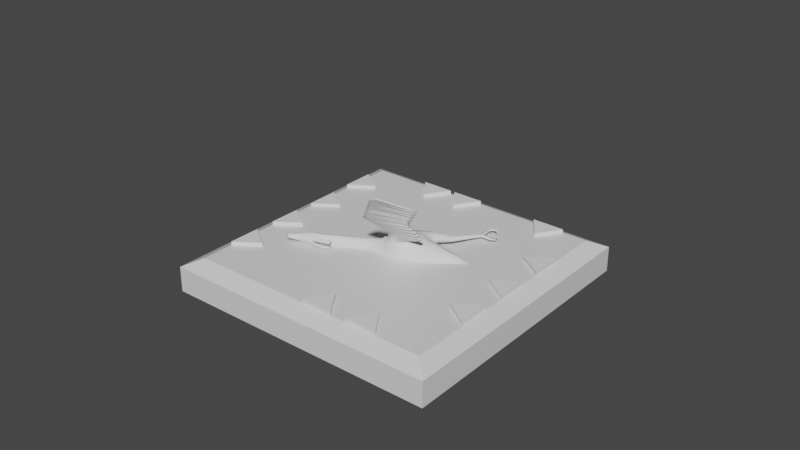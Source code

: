 # Source: bird_5Clue.blend  (saved by Blender 2.81.16; exported with 4.5.12 LTS)
import bpy
from mathutils import Matrix  # noqa: F401  (used for matrix-valued properties, if any)

bpy.ops.wm.read_factory_settings(use_empty=True)
scene = bpy.context.scene
scene.name = 'Scene'

# ---- collections
col_collection = bpy.data.collections.new('Collection'); scene.collection.children.link(col_collection)

# ---- materials (node trees are filled in below, after node groups)
mat_material = bpy.data.materials.new('Material')
mat_material.alpha_threshold = 0.0
mat_material.use_transparent_shadow = False
mat_material.line_color = (0.0, 0.0, 0.0, 1.0)

# ---- material node trees
mat_material.use_nodes = True; mat_material.node_tree.nodes.clear()
_N = mat_material.node_tree.nodes; _L = mat_material.node_tree.links
n0 = _N.new('ShaderNodeOutputMaterial'); n0.name = 'Material Output'; n0.location = (300, 300)
n1 = _N.new('ShaderNodeBsdfPrincipled'); n1.name = 'Principled BSDF'; n1.location = (10, 300)
n1.distribution = 'GGX'
n1.subsurface_method = 'BURLEY'
n1.inputs[2].default_value = 0.4
n1.inputs[3].default_value = 1.45
n1.inputs[27].default_value = (0.0, 0.0, 0.0, 1.0)
n1.inputs[28].default_value = 1.0
_L.new(n1.outputs[0], n0.inputs[0])
n0.is_active_output = True

# ---- world
world_world = bpy.data.worlds.new('World'); scene.world = world_world
world_world.use_nodes = True; world_world.node_tree.nodes.clear()
_N = world_world.node_tree.nodes; _L = world_world.node_tree.links
n0 = _N.new('ShaderNodeOutputWorld'); n0.name = 'World Output'; n0.location = (300, 300)
n1 = _N.new('ShaderNodeBackground'); n1.name = 'Background'; n1.location = (10, 300)
n1.inputs[0].default_value = (0.05088, 0.05088, 0.05088, 1.0)
_L.new(n1.outputs[0], n0.inputs[0])
n0.is_active_output = True
world_world.color = (0.05088, 0.05088, 0.05088)
world_world.use_sun_shadow = False
world_world.sun_shadow_jitter_overblur = 0.0

# ---- meshes
me_cube = bpy.data.meshes.new('Cube')
me_cube.from_pydata([(0.9996, 0.9861, 0.08778), (0.9996, 0.9861, -0.09296), (0.9996, -1.014, 0.08778), (0.9996, -1.014, -0.09296), (-1.0, 0.9861, 0.08778), (-1.0, 0.9861, -0.09296), (-1.0, -1.014, 0.08778), (-1.0, -1.014, -0.09296), (0.8861, -0.9004, 0.1455), (-0.8868, -0.9004, 0.1455), (0.8861, 0.8726, 0.1455), (-0.8868, 0.8726, 0.1455)], [], [(6, 2, 8, 9), (3, 2, 6, 7), (7, 6, 4, 5), (5, 1, 3, 7), (1, 0, 2, 3), (5, 4, 0, 1), (10, 11, 9, 8), (4, 6, 9, 11), (2, 0, 10, 8), (0, 4, 11, 10)])
_uv = me_cube.uv_layers.new(name='UVMap')
_uv.uv.foreach_set('vector', [0.625, 1.0, 0.625, 0.75, 0.625, 0.75, 0.625, 1.0, 0.375, 0.75, 0.625, 0.75, 0.625, 1.0, 0.375, 1.0, 0.375, 0.0, 0.625, 0.0, 0.625, 0.25, 0.375, 0.25, 0.125, 0.5, 0.375, 0.5, 0.375, 0.75, 0.125, 0.75, 0.375, 0.5, 0.625, 0.5, 0.625, 0.75, 0.375, 0.75, 0.375, 0.25, 0.625, 0.25, 0.625, 0.5, 0.375, 0.5, 0.625, 0.5, 0.875, 0.5, 0.875, 0.75, 0.625, 0.75, 0.625, 0.25, 0.625, 0.0, 0.625, 0.0, 0.625, 0.25, 0.625, 0.75, 0.625, 0.5, 0.625, 0.5, 0.625, 0.75, 0.625, 0.5, 0.625, 0.25, 0.625, 0.25, 0.625, 0.5])
me_cube.materials.append(mat_material)
me_cube.use_remesh_preserve_volume = False
me_cube.use_remesh_preserve_attributes = False
me_cube.use_mirror_vertex_groups = False
me_cube.update()
me_sphere_001 = bpy.data.meshes.new('Sphere.001')
me_sphere_001.from_pydata([(2.262, -0.7583, 1.275), (0.414, -0.7685, 0.1226), (0.2998, -0.8528, -0.08187), (0.08869, -0.908, -0.2316), (-0.25, -0.9255, -0.4659), (-0.6349, -0.7894, -0.6463), (-1.008, -0.8434, -0.5856), (-1.606, -0.7563, -0.5391), (0.3758, -0.9152, 0.2534), (0.2357, -1.124, 0.1195), (-0.02338, -1.262, -0.07876), (-0.2575, -1.24, -0.2473), (-0.4984, -1.257, -0.2857), (-0.7946, -1.114, -0.3769), (-1.663, -0.9029, -0.4327), (0.3233, -0.9167, 0.4421), (0.06148, -1.025, 0.4569), (-0.1436, -1.137, 0.4448), (-0.5929, -1.179, 0.2742), (-1.009, -1.153, 0.07581), (-1.264, -1.117, -0.08684), (-1.77, -0.9045, -0.3118), (0.2981, -0.7722, 0.532), (0.004501, -0.9537, 0.5711), (-0.2063, -1.044, 0.5615), (-0.7368, -1.078, 0.4116), (-1.154, -0.9117, 0.2299), (-1.444, -0.8502, 0.05866), (-1.813, -0.7599, -0.2141), (2.209, -0.8664, 1.368), (2.135, -0.847, 1.5), (2.103, -0.761, 1.559), (-0.1836, -1.436, 0.7053), (-0.4107, -1.435, 0.7063), (-0.7898, -2.955, 2.471), (-0.1822, -1.379, 0.7541), (-0.4098, -1.378, 0.754), (-0.7892, -2.955, 2.502), (-0.6097, -0.9992, -0.823), (-0.7433, -0.8699, -0.7253), (-0.9395, -0.9122, -0.6803), (-0.6166, -1.156, -0.825), (-0.7596, -1.202, -0.732), (-0.9319, -1.11, -0.664), (0.1385, -1.13, 0.3194), (0.3506, -0.9501, 0.343), (-1.716, -0.9037, -0.3723), (-1.029, -1.116, -0.2373), (-0.7747, -1.259, -0.09571), (-0.4549, -1.283, 0.04585), (-0.1828, -1.273, 0.1603), (2.172, -0.867, 1.434), (-1.158, -0.9873, -1.108), (-1.197, -0.941, -1.042), (-1.273, -0.9771, -0.9878), (-1.164, -1.1, -1.108), (-1.207, -1.127, -1.042), (-1.267, -1.068, -0.9823), (-1.57, -0.998, -1.971), (-1.618, -0.9733, -1.939), (-1.666, -0.9954, -1.922), (-1.568, -1.066, -1.972), (-1.614, -1.085, -1.941), (-1.663, -1.054, -1.917), (-1.942, -1.0, -2.388), (-1.934, -0.9978, -2.384), (-1.929, -1.0, -2.379), (-1.943, -1.083, -2.389), (-1.935, -1.087, -2.385), (-1.928, -1.081, -2.379), (-1.7, -1.055, -2.037), (-1.648, -1.086, -2.051), (-1.652, -0.9745, -2.049), (-1.702, -0.9966, -2.042), (-1.597, -1.067, -2.071), (-1.599, -0.9992, -2.071), (-1.693, -1.141, -2.33), (-1.666, -0.9074, -2.337), (-1.63, -1.149, -2.349), (-1.661, -1.16, -2.337), (-1.691, -0.9185, -2.334), (-1.64, -0.9198, -2.347), (-2.016, -1.05, -1.896), (-2.016, -1.009, -1.9), (-2.005, -1.01, -1.986), (-2.006, -1.051, -1.982), (-2.145, -1.048, -1.976), (-2.142, -1.015, -1.978), (-2.079, -1.015, -2.009), (-2.082, -1.049, -2.008), (-2.125, -1.039, -2.139), (-2.124, -1.027, -2.139), (-2.101, -1.027, -2.127), (-2.102, -1.039, -2.127), (-1.635, -0.8296, -0.4859), (-0.9011, -0.979, -0.4783), (-0.2538, -1.083, -0.3542), (0.03266, -1.085, -0.155), (0.2678, -0.9883, 0.01932), (0.3949, -0.8419, 0.1883), (2.235, -0.8124, 1.322), (-0.9357, -1.011, -0.6722), (-0.6131, -1.077, -0.824), (-1.27, -1.023, -0.9851), (-1.161, -1.044, -1.108), (-1.664, -1.025, -1.92), (-1.569, -1.032, -1.971), (-1.631, -1.112, -2.352), (-1.943, -1.074, -2.388), (-1.929, -1.073, -2.38), (-1.701, -1.026, -2.039), (-1.598, -1.033, -2.071), (-1.685, -1.093, -2.331), (-1.689, -0.9621, -2.331), (-2.016, -1.029, -1.898), (-2.006, -1.03, -1.984), (-2.144, -1.031, -1.977), (-2.08, -1.032, -2.009), (-2.125, -1.033, -2.139), (-2.102, -1.033, -2.127), (-1.637, -0.9657, -2.35), (-1.928, -1.01, -2.38), (-1.942, -1.009, -2.388), (-1.65, -1.03, -2.055), (-1.659, -1.087, -2.341), (-1.663, -0.9829, -2.337), (-1.935, -1.072, -2.385), (-1.933, -1.013, -2.385), (-1.883, -1.145, -2.422), (-1.905, -1.151, -2.469), (-1.892, -1.16, -2.446), (-1.906, -1.123, -2.467), (-1.884, -1.116, -2.425), (-1.892, -1.114, -2.447), (-1.746, -1.16, -2.462), (-1.765, -1.143, -2.439), (-1.73, -1.15, -2.489), (-1.732, -1.116, -2.489), (-1.761, -1.101, -2.443), (-1.746, -1.096, -2.465), (-1.743, -0.963, -2.49), (-1.757, -0.9127, -2.464), (-1.774, -0.9223, -2.447), (-1.743, -0.9235, -2.487), (-1.771, -0.9608, -2.447), (-1.754, -0.9778, -2.465), (-1.91, -0.9582, -2.46), (-1.898, -0.9218, -2.44), (-1.89, -0.9585, -2.421), (-1.895, -0.9687, -2.441), (-1.892, -0.9291, -2.419), (-1.91, -0.93, -2.46), (-1.072, -3.079, 2.561), (-0.144, -2.047, 1.635), (-1.072, -3.079, 2.531), (-0.1433, -2.022, 1.697), (0.06003, -2.022, 1.696), (0.05878, -2.047, 1.634), (1.945, -0.838, 1.232), (1.902, -0.8388, 1.318), (1.883, -0.7699, 1.357), (1.976, -0.7682, 1.172), (1.923, -0.8417, 1.275), (1.96, -0.8031, 1.202), (2.515, -0.7321, 1.49), (2.489, -0.8062, 1.549), (2.452, -0.7753, 1.622), (2.443, -0.7295, 1.654), (2.473, -0.8065, 1.577), (2.5, -0.7828, 1.516), (2.799, -0.707, 1.828), (2.793, -0.6908, 1.833), (2.807, -0.7232, 1.816), (2.857, -0.6891, 1.737), (2.847, -0.718, 1.753), (2.851, -0.7089, 1.745), (2.868, -0.6912, 1.772), (2.86, -0.7101, 1.768), (2.835, -0.7038, 1.827), (2.837, -0.691, 1.834), (2.828, -0.7238, 1.808), (2.64, -0.7471, 1.697), (2.628, -0.7309, 1.714), (2.62, -0.7049, 1.731), (2.652, -0.7643, 1.676), (2.689, -0.6998, 1.625), (2.679, -0.724, 1.639), (2.671, -0.7401, 1.656), (2.483, -0.7482, 1.546), (2.481, -0.7121, 1.545), (2.659, -0.7015, 1.689), (2.659, -0.726, 1.686), (2.672, -0.7187, 1.659), (2.673, -0.6973, 1.66), (2.871, -0.6866, 1.755), (2.865, -0.7059, 1.759), (2.502, -0.7553, 1.636), (2.491, -0.7212, 1.656), (2.514, -0.7756, 1.611), (2.527, -0.7894, 1.586), (2.531, -0.7148, 1.596), (2.532, -0.7413, 1.594), (0.8106, -0.8761, 0.6863), (0.7922, -0.7839, 0.7422), (0.8504, -0.8751, 0.5671), (0.8793, -0.7815, 0.4843), (0.8311, -0.8928, 0.6243), (0.8648, -0.8283, 0.5259), (1.455, -0.8595, 0.9396), (1.484, -0.7836, 0.8734), (1.434, -0.8674, 0.986), (1.47, -0.8215, 0.9066), (1.413, -0.8603, 1.035), (1.395, -0.7855, 1.078), (-0.6404, -1.154, 0.419), (-1.262, -1.401, 0.6388), (-1.209, -2.097, 1.307), (-1.207, -2.071, 1.368), (-1.263, -1.458, 0.591), (-0.6069, -1.204, 0.3568), (-0.1974, -1.924, 1.449), (-0.2507, -1.802, 1.263), (-0.304, -1.68, 1.078), (-0.3573, -1.558, 0.892), (0.01159, -1.894, 1.508), (-0.03685, -1.765, 1.319), (-0.08529, -1.636, 1.131), (-0.1337, -1.508, 0.9425), (-0.3565, -1.507, 0.9425), (-0.3032, -1.636, 1.131), (-0.2499, -1.764, 1.32), (-0.1966, -1.893, 1.508), (-0.1351, -1.558, 0.891), (-0.08663, -1.68, 1.077), (-0.03816, -1.803, 1.262), (0.01031, -1.925, 1.448), (-1.216, -1.956, 1.151), (-1.226, -1.849, 1.03), (-1.24, -1.703, 0.8668), (-1.25, -1.594, 0.7431), (-1.249, -1.543, 0.7933), (-1.239, -1.658, 0.9192), (-1.226, -1.809, 1.084), (-1.216, -1.923, 1.208), (-0.9559, -2.95, 2.419), (-0.8399, -2.821, 2.307), (-0.724, -2.692, 2.195), (-0.608, -2.563, 2.083), (-0.492, -2.434, 1.971), (-0.376, -2.305, 1.859), (-0.26, -2.176, 1.747), (-0.2593, -2.154, 1.805), (-0.3753, -2.286, 1.913), (-0.4914, -2.418, 2.021), (-0.6074, -2.551, 2.129), (-0.7234, -2.683, 2.237), (-0.8395, -2.815, 2.345), (-0.9555, -2.947, 2.453), (-0.6837, -2.841, 2.367), (-0.5776, -2.728, 2.262), (-0.4716, -2.614, 2.157), (-0.3655, -2.501, 2.053), (-0.2594, -2.387, 1.948), (-0.1534, -2.274, 1.843), (-0.04729, -2.16, 1.738), (-0.04613, -2.139, 1.797), (-0.1523, -2.255, 1.898), (-0.2584, -2.372, 1.999), (-0.3646, -2.489, 2.099), (-0.4707, -2.605, 2.2), (-0.5769, -2.722, 2.301), (-0.6831, -2.839, 2.402), (-1.766, -2.685, 1.83), (-1.661, -2.574, 1.732), (-1.579, -2.488, 1.655), (-1.475, -2.378, 1.558), (-1.395, -2.294, 1.483), (-1.292, -2.185, 1.386), (-1.291, -2.162, 1.443), (-1.393, -2.274, 1.535), (-1.473, -2.361, 1.607), (-1.578, -2.475, 1.7), (-1.659, -2.563, 1.773), (-1.764, -2.677, 1.867), (-1.26, -1.416, 0.6547), (-1.251, -1.52, 0.768), (-1.261, -1.473, 0.6071), (-1.252, -1.571, 0.7173), (-1.237, -1.678, 0.9409), (-1.227, -1.789, 1.062), (-1.228, -1.833, 1.013), (-1.238, -1.719, 0.884), (-1.208, -2.052, 1.348), (-1.215, -1.942, 1.228), (-1.209, -2.081, 1.29), (-1.215, -1.972, 1.169), (-1.306, -2.179, 1.457), (-1.378, -2.257, 1.521), (-1.382, -2.279, 1.47), (-1.306, -2.199, 1.399), (-1.486, -2.375, 1.618), (-1.565, -2.461, 1.689), (-1.567, -2.475, 1.644), (-1.488, -2.391, 1.569), (-1.67, -2.575, 1.782), (-1.747, -2.659, 1.852), (-1.747, -2.664, 1.812), (-1.672, -2.586, 1.743), (-1.844, -2.767, 1.904), (-1.842, -2.763, 1.937), (-1.927, -2.855, 2.013), (-1.857, -2.779, 1.95), (-1.928, -2.856, 1.982), (-1.859, -2.783, 1.917), (-0.384, -1.497, 0.7991), (-0.158, -1.443, 0.8483), (-0.3831, -1.443, 0.8483), (-0.1593, -1.497, 0.7981), (-1.36, -1.522, 0.6353), (-1.36, -1.468, 0.6845), (-0.3307, -1.619, 0.9849), (-0.1095, -1.572, 1.037), (-0.3298, -1.571, 1.037), (-0.1109, -1.619, 0.9838), (-1.349, -1.648, 0.7781), (-1.348, -1.6, 0.8293), (-0.2774, -1.741, 1.171), (-0.06107, -1.701, 1.225), (-0.2765, -1.7, 1.225), (-0.06239, -1.742, 1.17), (-1.337, -1.776, 0.9214), (-1.336, -1.734, 0.9747), (-0.224, -1.863, 1.356), (-0.01263, -1.829, 1.414), (-0.2232, -1.829, 1.414), (-0.01392, -1.864, 1.355), (-1.325, -1.902, 1.064), (-1.324, -1.866, 1.119), (-0.1699, -1.957, 1.602), (0.03455, -1.986, 1.541), (-0.1707, -1.985, 1.542), (0.03581, -1.958, 1.602), (-1.316, -2.026, 1.203), (-1.315, -1.997, 1.261), (-0.202, -2.111, 1.691), (0.005747, -2.104, 1.686), (-1.354, -2.141, 1.32), (-0.2013, -2.088, 1.751), (0.006949, -2.081, 1.747), (-1.353, -2.116, 1.379), (-0.318, -2.24, 1.803), (-0.3173, -2.22, 1.859), (-0.1003, -2.217, 1.791), (-0.09921, -2.197, 1.847), (-1.448, -2.239, 1.407), (-1.446, -2.218, 1.462), (-0.434, -2.369, 1.915), (-0.4334, -2.352, 1.967), (-0.2064, -2.33, 1.896), (-0.2054, -2.314, 1.948), (-1.539, -2.328, 1.492), (-1.537, -2.309, 1.542), (-0.55, -2.498, 2.027), (-0.5494, -2.484, 2.075), (-0.3125, -2.444, 2.0), (-0.3115, -2.43, 2.049), (-1.631, -2.423, 1.566), (-1.629, -2.408, 1.613), (-0.666, -2.627, 2.139), (-0.6654, -2.617, 2.183), (-0.4185, -2.557, 2.105), (-0.4177, -2.547, 2.15), (-1.722, -2.512, 1.646), (-1.721, -2.5, 1.689), (-0.7819, -2.756, 2.251), (-0.7815, -2.749, 2.291), (-0.5246, -2.671, 2.21), (-0.5238, -2.664, 2.25), (-1.816, -2.603, 1.724), (-1.815, -2.595, 1.763), (-0.8979, -2.886, 2.363), (-0.8975, -2.881, 2.399), (-0.6307, -2.784, 2.314), (-0.63, -2.78, 2.351), (-1.913, -2.699, 1.817), (-1.911, -2.693, 1.852), (-1.014, -3.013, 2.507), (-0.7361, -2.897, 2.452), (-1.014, -3.015, 2.475), (-0.7368, -2.898, 2.419), (-1.999, -2.785, 1.892), (-1.998, -2.783, 1.924), (2.188, -0.8641, 1.357), (2.239, -0.7591, 1.267), (2.152, -0.8649, 1.421), (2.213, -0.8116, 1.312), (2.116, -0.8463, 1.485), (2.085, -0.7618, 1.542), (1.456, -0.7071, 1.45), (1.473, -0.8117, 1.412), (1.464, -0.7011, 1.428), (1.481, -0.8061, 1.39), (1.803, -0.7007, 1.579), (1.797, -0.7051, 1.598), (1.814, -0.8098, 1.56), (1.818, -0.8058, 1.541), (1.609, -0.7009, 1.518), (1.619, -0.8109, 1.501), (1.602, -0.7062, 1.539), (1.625, -0.8059, 1.48), (2.262, -0.5549, 1.275), (0.414, -0.5447, 0.1226), (0.2998, -0.4604, -0.08187), (0.08869, -0.4053, -0.2316), (-0.25, -0.3877, -0.4659), (-0.6349, -0.5238, -0.6463), (-1.008, -0.4698, -0.5856), (-1.606, -0.557, -0.5391), (0.3758, -0.398, 0.2534), (0.2357, -0.1893, 0.1195), (-0.02338, -0.05111, -0.07876), (-0.2575, -0.0736, -0.2473), (-0.4984, -0.05619, -0.2857), (-0.7946, -0.1987, -0.3769), (-1.663, -0.4103, -0.4327), (-2.526, -0.6497, -0.6103), (0.3233, -0.3965, 0.4421), (0.06148, -0.2883, 0.4569), (-0.1436, -0.1759, 0.4448), (-0.5929, -0.1344, 0.2742), (-1.009, -0.1603, 0.07581), (-1.264, -0.1959, -0.08684), (-1.77, -0.4087, -0.3118), (0.2981, -0.541, 0.532), (0.004501, -0.3595, 0.5711), (-0.2063, -0.269, 0.5615), (-0.7368, -0.2352, 0.4116), (-1.154, -0.4015, 0.2299), (-1.444, -0.463, 0.05866), (-1.813, -0.5533, -0.2141), (2.209, -0.4468, 1.368), (2.135, -0.4662, 1.5), (2.103, -0.5522, 1.559), (-0.1836, 0.123, 0.7053), (-0.4107, 0.1222, 0.7063), (-0.1822, 0.06573, 0.7541), (-0.4098, 0.06511, 0.754), (-0.6097, -0.314, -0.823), (-0.7433, -0.4433, -0.7253), (-0.9395, -0.401, -0.6803), (-0.6166, -0.1577, -0.825), (-0.7596, -0.1116, -0.732), (-0.9319, -0.2029, -0.664), (0.1385, -0.1831, 0.3194), (0.3506, -0.3632, 0.343), (-1.716, -0.4095, -0.3723), (-1.029, -0.1973, -0.2373), (-0.7747, -0.05435, -0.09571), (-0.4549, -0.0299, 0.04585), (-0.1828, -0.04069, 0.1603), (2.172, -0.4462, 1.434), (2.274, -0.6566, 1.261), (-0.2377, -0.6566, -0.4883), (-0.6353, -0.6566, -0.6689), (0.1009, -0.6566, -0.2528), (0.3118, -0.6566, -0.1036), (0.4214, -0.6566, 0.1014), (-1.601, -0.6566, -0.5648), (-1.003, -0.6566, -0.6104), (0.2879, -0.6566, 0.5905), (-1.823, -0.6566, -0.1806), (-1.466, -0.6566, 0.1), (-1.197, -0.6566, 0.2816), (-0.8408, -0.6566, 0.4469), (-0.4334, -0.6566, 0.5654), (-0.07522, -0.6566, 0.6409), (2.086, -0.6566, 1.597), (-1.158, -0.3259, -1.108), (-1.197, -0.3722, -1.042), (-1.273, -0.3362, -0.9878), (-1.164, -0.213, -1.108), (-1.207, -0.1862, -1.042), (-1.267, -0.2448, -0.9823), (-1.57, -0.3152, -1.971), (-1.618, -0.34, -1.939), (-1.666, -0.3178, -1.922), (-1.568, -0.2472, -1.972), (-1.614, -0.228, -1.941), (-1.663, -0.2593, -1.917), (-1.942, -0.3127, -2.388), (-1.934, -0.3154, -2.384), (-1.929, -0.313, -2.379), (-1.943, -0.2298, -2.389), (-1.935, -0.2266, -2.385), (-1.928, -0.2317, -2.379), (-1.7, -0.258, -2.037), (-1.648, -0.2268, -2.051), (-1.652, -0.3387, -2.049), (-1.702, -0.3166, -2.042), (-1.597, -0.246, -2.071), (-1.599, -0.314, -2.071), (-1.693, -0.1717, -2.33), (-1.666, -0.4058, -2.337), (-1.63, -0.1644, -2.349), (-1.661, -0.1529, -2.337), (-1.691, -0.3947, -2.334), (-1.64, -0.3934, -2.347), (-2.016, -0.2635, -1.896), (-2.016, -0.3039, -1.9), (-2.005, -0.3031, -1.986), (-2.006, -0.2627, -1.982), (-2.145, -0.2654, -1.976), (-2.142, -0.2985, -1.978), (-2.079, -0.2978, -2.009), (-2.082, -0.2647, -2.008), (-2.125, -0.2745, -2.139), (-2.124, -0.2867, -2.139), (-2.101, -0.2864, -2.127), (-2.102, -0.2742, -2.127), (-1.635, -0.4836, -0.4859), (-0.9011, -0.3343, -0.4783), (-0.2538, -0.2306, -0.3542), (0.03266, -0.2282, -0.155), (0.2678, -0.3249, 0.01932), (0.3949, -0.4714, 0.1883), (2.235, -0.5008, 1.322), (-0.9357, -0.302, -0.6722), (-0.6131, -0.2358, -0.824), (-1.27, -0.2905, -0.9851), (-1.161, -0.2695, -1.108), (-1.664, -0.2886, -1.92), (-1.569, -0.2812, -1.971), (-1.631, -0.201, -2.352), (-1.943, -0.2393, -2.388), (-1.929, -0.2405, -2.38), (-1.701, -0.2873, -2.039), (-1.598, -0.28, -2.071), (-1.685, -0.2204, -2.331), (-1.689, -0.3511, -2.331), (-2.016, -0.2837, -1.898), (-2.006, -0.2829, -1.984), (-2.144, -0.2819, -1.977), (-2.08, -0.2812, -2.009), (-2.125, -0.2806, -2.139), (-2.102, -0.2803, -2.127), (-1.637, -0.3475, -2.35), (-1.928, -0.3034, -2.38), (-1.942, -0.3039, -2.388), (-1.65, -0.2837, -2.055), (-1.659, -0.2258, -2.341), (-1.663, -0.3303, -2.337), (-1.935, -0.2411, -2.385), (-1.933, -0.3007, -2.385), (-1.883, -0.1678, -2.422), (-1.905, -0.1621, -2.469), (-1.892, -0.153, -2.446), (-1.906, -0.1898, -2.467), (-1.884, -0.1969, -2.425), (-1.892, -0.1994, -2.447), (-1.746, -0.1529, -2.462), (-1.765, -0.1704, -2.439), (-1.73, -0.1636, -2.489), (-1.732, -0.1972, -2.489), (-1.761, -0.2124, -2.443), (-1.746, -0.2168, -2.465), (-1.743, -0.3502, -2.49), (-1.757, -0.4005, -2.464), (-1.774, -0.3909, -2.447), (-1.743, -0.3897, -2.487), (-1.771, -0.3524, -2.447), (-1.754, -0.3354, -2.465), (-1.91, -0.355, -2.46), (-1.898, -0.3914, -2.44), (-1.89, -0.3547, -2.421), (-1.895, -0.3445, -2.441), (-1.892, -0.3841, -2.419), (-1.91, -0.3832, -2.46), (1.945, -0.4752, 1.232), (1.902, -0.4744, 1.318), (1.883, -0.5433, 1.357), (1.976, -0.545, 1.172), (1.923, -0.4715, 1.275), (1.985, -0.6566, 1.157), (1.873, -0.6566, 1.383), (1.96, -0.5101, 1.202), (2.515, -0.5811, 1.49), (2.489, -0.507, 1.549), (2.452, -0.5379, 1.622), (2.443, -0.5837, 1.654), (2.473, -0.5068, 1.577), (2.523, -0.6566, 1.493), (2.435, -0.6566, 1.676), (2.5, -0.5304, 1.516), (2.799, -0.6062, 1.828), (2.793, -0.6224, 1.833), (2.807, -0.59, 1.816), (2.79, -0.6566, 1.836), (2.857, -0.6241, 1.737), (2.847, -0.5952, 1.753), (2.861, -0.6566, 1.737), (2.851, -0.6044, 1.745), (2.868, -0.622, 1.772), (2.871, -0.6566, 1.772), (2.86, -0.6031, 1.768), (2.835, -0.6094, 1.827), (2.837, -0.6222, 1.834), (2.84, -0.6566, 1.838), (2.828, -0.5894, 1.808), (2.64, -0.5661, 1.697), (2.628, -0.5823, 1.714), (2.62, -0.6083, 1.731), (2.613, -0.6566, 1.738), (2.652, -0.5489, 1.676), (2.689, -0.6134, 1.625), (2.679, -0.5892, 1.639), (2.695, -0.6566, 1.618), (2.671, -0.5731, 1.656), (2.478, -0.6566, 1.543), (2.483, -0.565, 1.546), (2.481, -0.6011, 1.545), (2.659, -0.6566, 1.691), (2.659, -0.6117, 1.689), (2.659, -0.5872, 1.686), (2.675, -0.6566, 1.658), (2.672, -0.5945, 1.659), (2.673, -0.6159, 1.66), (2.871, -0.6266, 1.755), (2.865, -0.6073, 1.759), (2.875, -0.6566, 1.755), (2.502, -0.558, 1.636), (2.491, -0.592, 1.656), (2.485, -0.6566, 1.678), (2.514, -0.5376, 1.611), (2.527, -0.5238, 1.586), (2.531, -0.6566, 1.597), (2.531, -0.5984, 1.596), (2.532, -0.5719, 1.594), (0.8106, -0.4371, 0.6863), (0.7922, -0.5293, 0.7422), (0.8504, -0.4381, 0.5671), (0.8793, -0.5317, 0.4843), (0.8311, -0.4204, 0.6243), (0.8859, -0.6566, 0.4692), (0.7839, -0.6566, 0.7787), (0.8648, -0.4849, 0.5259), (1.455, -0.4537, 0.9396), (1.484, -0.5297, 0.8734), (1.434, -0.4458, 0.986), (1.492, -0.6566, 0.8588), (1.386, -0.6566, 1.106), (1.47, -0.4917, 0.9066), (1.413, -0.453, 1.035), (1.395, -0.5278, 1.078), (-0.6404, -0.1593, 0.419), (-1.262, 0.08793, 0.6388), (-1.263, 0.145, 0.591), (-0.6069, -0.1096, 0.3568), (-0.3573, 0.2444, 0.892), (-0.08529, 0.323, 1.131), (-0.1337, 0.1944, 0.9425), (-0.3565, 0.1938, 0.9425), (-0.3032, 0.3225, 1.131), (-0.1351, 0.2451, 0.891), (-0.08663, 0.3672, 1.077), (-0.384, 0.1833, 0.7991), (-0.158, 0.1301, 0.8483), (-0.3831, 0.1294, 0.8483), (-0.1593, 0.1841, 0.7981), (-1.36, 0.1544, 0.6845), (-0.3307, 0.3055, 0.9849), (-0.1095, 0.2587, 1.037), (-0.3298, 0.2581, 1.037), (-0.1109, 0.3062, 0.9838), (-1.348, 0.2872, 0.8293), (-0.06107, 0.3874, 1.225), (2.188, -0.4491, 1.357), (2.239, -0.5541, 1.267), (2.152, -0.4483, 1.421), (2.25, -0.6566, 1.252), (2.068, -0.6566, 1.58), (2.213, -0.5016, 1.312), (2.116, -0.4669, 1.485), (2.085, -0.5514, 1.542), (1.456, -0.6061, 1.45), (1.473, -0.5015, 1.412), (1.464, -0.6121, 1.428), (1.481, -0.5071, 1.39), (1.803, -0.6125, 1.579), (1.797, -0.6081, 1.598), (1.814, -0.5034, 1.56), (1.818, -0.5074, 1.541), (1.609, -0.6123, 1.518), (1.619, -0.5023, 1.501), (1.602, -0.607, 1.539), (1.625, -0.5073, 1.48)], [(674, 658), (660, 657), (446, 444), (668, 666), (672, 669), (671, 673)], [(463, 462, 4, 5), (464, 465, 2, 3), (468, 463, 5, 6), (462, 464, 3, 4), (465, 466, 1, 2), (467, 468, 6, 7), (21, 28, 425), (96, 97, 10, 11), (98, 99, 8, 9), (94, 95, 13, 14), (95, 6, 40, 101), (97, 98, 9, 10), (44, 45, 15, 16), (46, 47, 20, 21), (48, 49, 18, 19), (50, 44, 16, 17), (14, 425, 7, 94), (47, 48, 19, 20), (49, 50, 17, 18), (21, 20, 27, 28), (19, 18, 25, 26), (408, 406, 400, 398), (425, 28, 470), (20, 19, 26, 27), (17, 16, 32, 33), (16, 15, 22, 23), (395, 393, 0, 100), (23, 24, 36, 35), (397, 396, 30, 31), (394, 392, 29, 51), (12, 13, 43, 42), (339, 341, 156, 157), (18, 17, 24, 25), (36, 24, 214, 215), (340, 339, 157, 153), (16, 23, 35, 32), (101, 40, 54, 103), (102, 41, 55, 104), (5, 4, 38, 39), (11, 12, 42, 41), (96, 11, 41, 102), (6, 5, 39, 40), (396, 394, 51, 30), (11, 10, 50, 49), (13, 12, 48, 47), (10, 9, 44, 50), (12, 11, 49, 48), (14, 13, 47, 46), (9, 8, 45, 44), (393, 678, 461, 0), (24, 23, 475, 474), (26, 25, 473, 472), (28, 27, 471, 470), (23, 22, 469, 475), (25, 24, 474, 473), (27, 26, 472, 471), (103, 54, 60, 105), (104, 55, 61, 106), (41, 42, 56, 55), (39, 38, 52, 53), (42, 43, 57, 56), (40, 39, 53, 54), (150, 147, 65, 66), (130, 128, 69, 68), (55, 56, 62, 61), (53, 52, 58, 59), (56, 57, 63, 62), (54, 53, 59, 60), (129, 130, 68, 67), (147, 151, 64, 65), (59, 58, 75, 72), (61, 62, 71, 74), (60, 73, 84, 83), (106, 61, 74, 111), (62, 63, 70, 71), (60, 59, 72, 73), (72, 75, 81, 77), (74, 71, 79, 78), (71, 70, 76, 79), (73, 72, 77, 80), (83, 84, 88, 87), (110, 70, 85, 115), (105, 60, 83, 114), (70, 63, 82, 85), (89, 86, 90, 93), (85, 82, 86, 89), (114, 83, 87, 116), (115, 85, 89, 117), (118, 91, 92, 119), (116, 87, 91, 118), (117, 89, 93, 119), (87, 88, 92, 91), (88, 117, 119, 92), (86, 116, 118, 90), (90, 118, 119, 93), (84, 115, 117, 88), (82, 114, 116, 86), (63, 105, 114, 82), (73, 110, 115, 84), (58, 106, 111, 75), (52, 104, 106, 58), (57, 103, 105, 63), (4, 96, 102, 38), (38, 102, 104, 52), (43, 101, 103, 57), (392, 395, 100, 29), (3, 2, 98, 97), (13, 95, 101, 43), (7, 6, 95, 94), (2, 1, 99, 98), (4, 3, 97, 96), (137, 139, 124, 107), (138, 112, 124, 139), (68, 69, 109, 126), (135, 76, 112, 138), (110, 112, 76, 70), (124, 112, 110, 123), (124, 123, 111, 107), (78, 107, 111, 74), (136, 137, 107, 78), (68, 126, 108, 67), (111, 120, 81, 75), (120, 111, 123, 125), (113, 125, 123, 110), (80, 113, 110, 73), (144, 145, 125, 113), (140, 120, 125, 145), (142, 144, 113, 80), (65, 127, 121, 66), (65, 64, 122, 127), (146, 122, 64, 151), (67, 108, 131, 129), (69, 128, 132, 109), (109, 132, 133, 126), (108, 126, 133, 131), (136, 134, 130, 129), (134, 135, 128, 130), (79, 76, 135, 134), (78, 79, 134, 136), (129, 131, 137, 136), (128, 135, 138, 132), (132, 138, 139, 133), (131, 133, 139, 137), (120, 140, 143, 81), (150, 148, 144, 142), (146, 140, 145, 149), (148, 149, 145, 144), (77, 81, 143, 141), (80, 77, 141, 142), (121, 127, 149, 148), (122, 146, 149, 127), (66, 121, 148, 150), (140, 146, 151, 143), (141, 143, 151, 147), (142, 141, 147, 150), (387, 386, 152, 37), (341, 338, 155, 156), (389, 387, 37, 34), (24, 17, 219, 214), (388, 389, 34, 154), (208, 211, 163, 158), (209, 648, 582, 161), (212, 210, 162, 159), (210, 208, 158, 162), (213, 212, 159, 160), (211, 209, 161, 163), (649, 213, 160, 583), (476, 31, 167, 591), (51, 29, 165, 168), (100, 0, 164, 169), (30, 51, 168, 166), (29, 100, 169, 165), (0, 461, 590, 164), (31, 30, 166, 167), (182, 181, 172, 170), (183, 182, 170, 171), (611, 183, 171, 596), (199, 198, 168, 165), (186, 185, 173, 175), (185, 615, 599, 173), (187, 186, 175, 174), (195, 194, 176, 177), (194, 628, 602, 176), (171, 170, 178, 179), (172, 181, 184, 180), (596, 171, 179, 606), (631, 197, 183, 611), (197, 196, 182, 183), (196, 198, 181, 182), (165, 169, 186, 187), (164, 590, 615, 185), (169, 164, 185, 186), (620, 606, 179, 190), (200, 201, 188, 189), (199, 201, 191, 184), (179, 178, 191, 190), (634, 620, 190, 200), (172, 180, 178, 170), (184, 191, 178, 180), (187, 192, 188, 165), (617, 189, 193, 623), (189, 188, 192, 193), (602, 623, 193, 176), (176, 193, 192, 177), (187, 174, 177, 192), (173, 599, 628, 194), (175, 173, 194, 195), (175, 195, 177, 174), (617, 634, 200, 189), (165, 188, 201, 199), (190, 191, 201, 200), (166, 168, 198, 196), (167, 166, 196, 197), (591, 167, 197, 631), (184, 181, 198, 199), (469, 22, 203, 643), (99, 1, 205, 207), (22, 15, 202, 203), (45, 8, 204, 206), (15, 45, 206, 202), (1, 466, 642, 205), (8, 99, 207, 204), (643, 203, 213, 649), (207, 205, 209, 211), (203, 202, 212, 213), (206, 204, 208, 210), (202, 206, 210, 212), (205, 642, 648, 209), (204, 207, 211, 208), (214, 219, 218, 215), (17, 33, 218, 219), (313, 311, 257, 244), (347, 155, 217, 349), (228, 223, 239, 240), (154, 34, 37, 152), (334, 230, 242, 337), (322, 228, 240, 325), (218, 33, 36, 215), (325, 324, 238, 241), (337, 336, 236, 243), (315, 316, 228, 227), (321, 322, 229, 226), (327, 328, 230, 225), (333, 334, 231, 224), (314, 317, 232, 223), (320, 323, 233, 222), (326, 329, 234, 221), (332, 335, 235, 220), (285, 287, 223, 228), (320, 222, 238, 324), (332, 220, 236, 336), (317, 315, 227, 232), (323, 321, 226, 233), (329, 327, 225, 234), (335, 333, 224, 235), (369, 254, 281, 373), (357, 252, 279, 361), (344, 250, 277, 346), (356, 248, 275, 360), (368, 246, 273, 372), (349, 346, 277, 278), (361, 360, 275, 280), (373, 372, 273, 282), (344, 345, 264, 250), (350, 352, 263, 249), (356, 358, 262, 248), (362, 364, 261, 247), (368, 370, 260, 246), (374, 376, 259, 245), (380, 382, 258, 244), (345, 348, 265, 264), (352, 353, 266, 263), (358, 359, 267, 262), (364, 365, 268, 261), (370, 371, 269, 260), (376, 377, 270, 259), (382, 383, 271, 258), (348, 347, 251, 265), (353, 351, 252, 266), (359, 357, 253, 267), (365, 363, 254, 268), (371, 369, 255, 269), (377, 375, 256, 270), (383, 381, 257, 271), (36, 33, 286, 284), (314, 223, 287, 318), (316, 319, 285, 228), (318, 319, 284, 286), (242, 230, 221, 237), (241, 238, 222, 229), (291, 288, 229, 222), (221, 230, 289, 290), (326, 330, 291, 222), (328, 229, 288, 331), (330, 290, 289, 331), (217, 155, 153, 216), (243, 236, 220, 231), (340, 153, 294, 342), (292, 294, 153, 155), (295, 293, 231, 220), (338, 343, 292, 155), (342, 294, 292, 343), (279, 252, 249, 276), (297, 298, 249, 252), (278, 277, 250, 251), (251, 250, 299, 296), (350, 249, 298, 354), (351, 355, 297, 252), (354, 355, 296, 299), (281, 254, 247, 274), (301, 302, 247, 254), (300, 303, 248, 253), (280, 275, 248, 253), (362, 247, 302, 366), (363, 367, 301, 254), (366, 367, 300, 303), (283, 256, 245, 272), (245, 256, 305, 306), (282, 273, 246, 255), (307, 304, 255, 246), (374, 245, 306, 378), (375, 379, 305, 256), (378, 379, 304, 307), (380, 244, 308, 384), (309, 308, 244, 257), (385, 384, 308, 309), (381, 256, 283, 385), (310, 312, 154, 152), (388, 154, 312, 390), (386, 257, 311, 391), (390, 312, 310, 391), (287, 285, 319, 318), (36, 284, 319, 316), (33, 314, 318, 286), (32, 35, 315, 317), (33, 32, 317, 314), (35, 36, 316, 315), (232, 227, 321, 323), (223, 320, 324, 239), (223, 232, 323, 320), (227, 228, 322, 321), (240, 239, 324, 325), (229, 322, 325, 241), (291, 330, 331, 288), (230, 328, 331, 289), (221, 290, 330, 326), (233, 226, 327, 329), (222, 233, 329, 326), (226, 229, 328, 327), (234, 225, 333, 335), (221, 332, 336, 237), (221, 234, 335, 332), (225, 230, 334, 333), (242, 237, 336, 337), (231, 334, 337, 243), (295, 342, 343, 293), (231, 293, 343, 338), (220, 340, 342, 295), (224, 231, 338, 341), (220, 235, 339, 340), (235, 224, 341, 339), (156, 155, 347, 348), (157, 156, 348, 345), (153, 157, 345, 344), (217, 216, 346, 349), (153, 344, 346, 216), (251, 347, 349, 278), (298, 297, 355, 354), (251, 296, 355, 351), (250, 350, 354, 299), (265, 251, 351, 353), (264, 265, 353, 352), (250, 264, 352, 350), (266, 252, 357, 359), (263, 266, 359, 358), (249, 263, 358, 356), (279, 276, 360, 361), (249, 356, 360, 276), (253, 357, 361, 280), (302, 301, 367, 366), (253, 300, 367, 363), (248, 362, 366, 303), (267, 253, 363, 365), (262, 267, 365, 364), (248, 262, 364, 362), (268, 254, 369, 371), (261, 268, 371, 370), (247, 261, 370, 368), (281, 274, 372, 373), (247, 368, 372, 274), (255, 369, 373, 282), (306, 305, 379, 378), (255, 304, 379, 375), (246, 374, 378, 307), (269, 255, 375, 377), (260, 269, 377, 376), (246, 260, 376, 374), (257, 381, 385, 309), (283, 272, 384, 385), (245, 380, 384, 272), (270, 256, 381, 383), (259, 270, 383, 382), (245, 259, 382, 380), (313, 390, 391, 311), (152, 386, 391, 310), (244, 388, 390, 313), (244, 258, 389, 388), (258, 271, 387, 389), (271, 257, 386, 387), (158, 163, 395, 392), (161, 582, 678, 393), (159, 162, 394, 396), (162, 158, 392, 394), (160, 159, 396, 397), (163, 161, 393, 395), (583, 160, 397, 679), (400, 401, 399, 398), (409, 407, 399, 401), (406, 409, 401, 400), (407, 408, 398, 399), (31, 476, 403, 404), (679, 397, 405, 402), (397, 31, 404, 405), (476, 679, 402, 403), (404, 403, 408, 407), (402, 405, 409, 406), (405, 404, 407, 409), (403, 402, 406, 408), (463, 415, 414, 462), (464, 413, 412, 465), (468, 416, 415, 463), (462, 414, 413, 464), (465, 412, 411, 466), (467, 417, 416, 468), (425, 424, 519, 417), (521, 421, 420, 522), (523, 419, 418, 524), (519, 424, 423, 520), (520, 526, 449, 416), (522, 420, 419, 523), (453, 427, 426, 454), (455, 432, 431, 456), (457, 430, 429, 458), (459, 428, 427, 453), (425, 432, 455, 424), (456, 431, 430, 457), (458, 429, 428, 459), (432, 439, 438, 431), (430, 437, 436, 429), (693, 683, 685, 691), (425, 439, 432), (431, 438, 437, 430), (428, 444, 443, 427), (427, 434, 433, 426), (680, 525, 410, 676), (434, 445, 446, 435), (682, 442, 441, 681), (677, 460, 440, 675), (422, 451, 452, 423), (429, 436, 435, 428), (446, 654, 653, 435), (427, 443, 445, 434), (526, 528, 479, 449), (527, 529, 480, 450), (415, 448, 447, 414), (421, 450, 451, 422), (521, 527, 450, 421), (416, 449, 448, 415), (681, 441, 460, 677), (421, 458, 459, 420), (423, 456, 457, 422), (420, 459, 453, 419), (422, 457, 458, 421), (424, 455, 456, 423), (419, 453, 454, 418), (676, 410, 461, 678), (435, 474, 475, 434), (437, 472, 473, 436), (439, 470, 471, 438), (434, 475, 469, 433), (436, 473, 474, 435), (438, 471, 472, 437), (528, 530, 485, 479), (529, 531, 486, 480), (450, 480, 481, 451), (448, 478, 477, 447), (451, 481, 482, 452), (449, 479, 478, 448), (575, 491, 490, 572), (555, 493, 494, 553), (480, 486, 487, 481), (478, 484, 483, 477), (481, 487, 488, 482), (479, 485, 484, 478), (554, 492, 493, 555), (572, 490, 489, 576), (484, 497, 500, 483), (486, 499, 496, 487), (485, 508, 509, 498), (531, 536, 499, 486), (487, 496, 495, 488), (485, 498, 497, 484), (497, 502, 506, 500), (499, 503, 504, 496), (496, 504, 501, 495), (498, 505, 502, 497), (508, 512, 513, 509), (535, 540, 510, 495), (530, 539, 508, 485), (495, 510, 507, 488), (514, 518, 515, 511), (510, 514, 511, 507), (539, 541, 512, 508), (540, 542, 514, 510), (543, 544, 517, 516), (541, 543, 516, 512), (542, 544, 518, 514), (512, 516, 517, 513), (513, 517, 544, 542), (511, 515, 543, 541), (515, 518, 544, 543), (509, 513, 542, 540), (507, 511, 541, 539), (488, 507, 539, 530), (498, 509, 540, 535), (483, 500, 536, 531), (477, 483, 531, 529), (482, 488, 530, 528), (414, 447, 527, 521), (447, 477, 529, 527), (452, 482, 528, 526), (675, 440, 525, 680), (413, 522, 523, 412), (423, 452, 526, 520), (417, 519, 520, 416), (412, 523, 524, 411), (414, 521, 522, 413), (562, 532, 549, 564), (563, 564, 549, 537), (493, 551, 534, 494), (560, 563, 537, 501), (535, 495, 501, 537), (549, 548, 535, 537), (549, 532, 536, 548), (503, 499, 536, 532), (561, 503, 532, 562), (493, 492, 533, 551), (536, 500, 506, 545), (545, 550, 548, 536), (538, 535, 548, 550), (505, 498, 535, 538), (569, 538, 550, 570), (565, 570, 550, 545), (567, 505, 538, 569), (490, 491, 546, 552), (490, 552, 547, 489), (571, 576, 489, 547), (492, 554, 556, 533), (494, 534, 557, 553), (534, 551, 558, 557), (533, 556, 558, 551), (561, 554, 555, 559), (559, 555, 553, 560), (504, 559, 560, 501), (503, 561, 559, 504), (554, 561, 562, 556), (553, 557, 563, 560), (557, 558, 564, 563), (556, 562, 564, 558), (545, 506, 568, 565), (575, 567, 569, 573), (571, 574, 570, 565), (573, 569, 570, 574), (502, 566, 568, 506), (505, 567, 566, 502), (546, 573, 574, 552), (547, 552, 574, 571), (491, 575, 573, 546), (565, 568, 576, 571), (566, 572, 576, 568), (567, 575, 572, 566), (435, 653, 656, 428), (645, 577, 584, 650), (646, 580, 582, 648), (651, 578, 581, 647), (647, 581, 577, 645), (652, 579, 578, 651), (650, 584, 580, 646), (649, 583, 579, 652), (476, 591, 588, 442), (460, 589, 586, 440), (525, 592, 585, 410), (441, 587, 589, 460), (440, 586, 592, 525), (410, 585, 590, 461), (442, 588, 587, 441), (609, 593, 595, 608), (610, 594, 593, 609), (611, 596, 594, 610), (633, 586, 589, 632), (614, 600, 597, 613), (613, 597, 599, 615), (616, 598, 600, 614), (627, 603, 601, 626), (626, 601, 602, 628), (594, 605, 604, 593), (595, 607, 612, 608), (596, 606, 605, 594), (631, 611, 610, 630), (630, 610, 609, 629), (629, 609, 608, 632), (586, 616, 614, 592), (585, 613, 615, 590), (592, 614, 613, 585), (620, 621, 605, 606), (635, 619, 618, 636), (633, 612, 622, 636), (605, 621, 622, 604), (634, 635, 621, 620), (595, 593, 604, 607), (612, 607, 604, 622), (616, 586, 618, 624), (617, 623, 625, 619), (619, 625, 624, 618), (602, 601, 625, 623), (601, 603, 624, 625), (616, 624, 603, 598), (597, 626, 628, 599), (600, 627, 626, 597), (600, 598, 603, 627), (617, 619, 635, 634), (586, 633, 636, 618), (621, 635, 636, 622), (587, 629, 632, 589), (588, 630, 629, 587), (591, 631, 630, 588), (612, 633, 632, 608), (469, 643, 638, 433), (524, 644, 640, 411), (433, 638, 637, 426), (454, 641, 639, 418), (426, 637, 641, 454), (411, 640, 642, 466), (418, 639, 644, 524), (643, 649, 652, 638), (644, 650, 646, 640), (638, 652, 651, 637), (641, 647, 645, 639), (637, 651, 647, 641), (640, 646, 648, 642), (639, 645, 650, 644), (428, 656, 655, 444), (665, 659, 660, 666), (670, 658, 661, 671), (664, 657, 662, 667), (667, 662, 659, 665), (672, 663, 658, 670), (443, 667, 665, 445), (444, 664, 667, 443), (445, 665, 666, 446), (662, 672, 670, 659), (659, 670, 671, 660), (577, 675, 680, 584), (580, 676, 678, 582), (578, 681, 677, 581), (581, 677, 675, 577), (579, 682, 681, 578), (584, 680, 676, 580), (583, 679, 682, 579), (685, 683, 684, 686), (694, 686, 684, 692), (691, 685, 686, 694), (692, 684, 683, 693), (442, 689, 688, 476), (679, 687, 690, 682), (682, 690, 689, 442), (476, 688, 687, 679), (689, 692, 693, 688), (687, 691, 694, 690), (690, 694, 692, 689), (688, 693, 691, 687), (425, 470, 439), (7, 425, 417, 467), (14, 46, 21, 425)])
me_sphere_001.polygons.foreach_set('use_smooth', [1, 1, 1, 1, 1, 1, 1, 1, 1, 1, 1, 1, 1, 1, 1, 1, 1, 1, 1, 1, 1, 0, 1, 1, 1, 1, 1, 1, 1, 1, 1, 1, 1, 1, 1, 1, 1, 1, 1, 1, 1, 1, 1, 1, 1, 1, 1, 1, 1, 1, 1, 1, 1, 1, 1, 1, 1, 1, 1, 1, 1, 1, 1, 1, 1, 1, 1, 1, 1, 1, 1, 1, 1, 1, 1, 1, 1, 1, 1, 1, 1, 1, 1, 1, 1, 1, 1, 1, 1, 1, 1, 1, 1, 1, 1, 1, 1, 1, 1, 1, 1, 1, 1, 1, 1, 1, 1, 1, 1, 1, 1, 1, 1, 1, 1, 1, 1, 1, 1, 1, 1, 1, 1, 1, 1, 1, 1, 1, 1, 1, 1, 1, 1, 1, 1, 1, 1, 1, 1, 1, 1, 1, 1, 1, 1, 1, 1, 1, 1, 1, 1, 1, 1, 1, 1, 1, 1, 1, 1, 1, 1, 1, 1, 1, 1, 1, 1, 1, 1, 1, 1, 1, 1, 1, 1, 1, 1, 1, 1, 1, 1, 1, 1, 1, 1, 1, 1, 1, 1, 1, 1, 1, 1, 1, 1, 1, 1, 1, 1, 1, 1, 1, 1, 1, 1, 1, 1, 1, 1, 1, 1, 1, 1, 1, 1, 1, 1, 1, 1, 1, 1, 1, 1, 1, 1, 1, 1, 1, 1, 1, 1, 1, 1, 1, 1, 1, 1, 1, 1, 1, 1, 1, 1, 1, 1, 1, 1, 1, 1, 1, 1, 1, 1, 1, 1, 1, 1, 1, 1, 1, 1, 1, 1, 1, 1, 1, 1, 1, 1, 1, 1, 1, 1, 1, 1, 1, 1, 1, 1, 1, 1, 1, 1, 1, 1, 1, 1, 1, 1, 1, 1, 1, 1, 1, 1, 1, 1, 1, 1, 1, 1, 1, 1, 1, 1, 1, 1, 1, 1, 1, 1, 0, 1, 1, 1, 1, 1, 1, 1, 1, 1, 1, 1, 1, 1, 1, 1, 1, 1, 1, 1, 1, 1, 1, 1, 1, 1, 1, 1, 1, 1, 1, 1, 1, 1, 1, 1, 1, 1, 1, 1, 1, 1, 1, 1, 1, 1, 1, 1, 1, 1, 1, 1, 1, 1, 1, 1, 1, 1, 1, 1, 1, 1, 1, 1, 1, 1, 1, 1, 1, 1, 1, 1, 1, 1, 1, 1, 1, 1, 1, 1, 1, 1, 1, 1, 1, 1, 1, 1, 1, 1, 1, 1, 1, 1, 1, 1, 1, 1, 1, 1, 1, 1, 1, 1, 1, 1, 1, 1, 1, 1, 1, 1, 0, 1, 1, 1, 0, 1, 1, 1, 1, 1, 1, 1, 1, 1, 1, 1, 1, 1, 1, 1, 1, 1, 1, 1, 1, 1, 0, 1, 1, 1, 1, 1, 1, 1, 1, 1, 1, 1, 1, 1, 1, 1, 1, 1, 1, 1, 1, 1, 1, 1, 1, 1, 1, 1, 1, 1, 1, 1, 1, 1, 1, 1, 1, 1, 1, 1, 1, 1, 1, 1, 1, 1, 1, 1, 1, 1, 1, 1, 1, 1, 1, 1, 1, 1, 1, 1, 1, 1, 1, 1, 1, 1, 1, 1, 1, 1, 1, 1, 1, 1, 1, 1, 1, 1, 1, 1, 1, 1, 1, 1, 1, 1, 1, 1, 1, 1, 1, 1, 1, 1, 1, 1, 1, 1, 1, 1, 1, 1, 1, 1, 1, 1, 1, 1, 1, 1, 1, 1, 1, 1, 1, 1, 1, 1, 1, 1, 1, 1, 1, 1, 1, 1, 1, 1, 1, 1, 1, 1, 1, 1, 1, 1, 1, 1, 1, 1, 1, 1, 1, 1, 1, 1, 1, 1, 1, 1, 1, 1, 1, 1, 1, 1, 1, 1, 1, 1, 1, 1, 1, 1, 1, 1, 1, 1, 1, 1, 1, 1, 1, 1, 1, 1, 1, 1, 1, 1, 1, 1, 1, 1, 1, 1, 1, 1, 1, 1, 1, 1, 1, 1, 1, 1, 1, 1, 1, 1, 1, 1, 1, 1, 1, 1, 1, 1, 1, 1, 1, 1, 1, 1, 1, 1, 1, 1, 1, 1, 1, 1, 1, 1, 1, 1, 1, 0, 1, 1, 1, 0, 1, 1, 1])
_uv = me_sphere_001.uv_layers.new(name='UVMap')
_uv.uv.foreach_set('vector', [0.6875, 0.375, 0.6875, 0.5, 0.625, 0.5, 0.625, 0.375, 0.6875, 0.625, 0.6875, 0.75, 0.625, 0.75, 0.625, 0.625, 0.6875, 0.25, 0.6875, 0.375, 0.625, 0.375, 0.625, 0.25, 0.6875, 0.5, 0.6875, 0.625, 0.625, 0.625, 0.625, 0.5, 0.6875, 0.75, 0.6875, 0.875, 0.625, 0.875, 0.625, 0.75, 0.6875, 0.125, 0.6875, 0.25, 0.625, 0.25, 0.625, 0.125, 0.375, 0.125, 0.25, 0.125, 0.3125, 0.0, 0.5625, 0.5, 0.5625, 0.625, 0.5, 0.625, 0.5, 0.5, 0.5625, 0.75, 0.5625, 0.875, 0.5, 0.875, 0.5, 0.75, 0.5625, 0.125, 0.5625, 0.25, 0.5, 0.25, 0.5, 0.125, 0.5625, 0.25, 0.625, 0.25, 0.625, 0.25, 0.5625, 0.25, 0.5625, 0.625, 0.5625, 0.75, 0.5, 0.75, 0.5, 0.625, 0.4375, 0.75, 0.4375, 0.875, 0.375, 0.875, 0.375, 0.75, 0.4375, 0.125, 0.4375, 0.25, 0.375, 0.25, 0.375, 0.125, 0.4375, 0.375, 0.4375, 0.5, 0.375, 0.5, 0.375, 0.375, 0.4375, 0.625, 0.4375, 0.75, 0.375, 0.75, 0.375, 0.625, 0.5, 0.125, 0.5625, 0.0, 0.625, 0.125, 0.5625, 0.125, 0.4375, 0.25, 0.4375, 0.375, 0.375, 0.375, 0.375, 0.25, 0.4375, 0.5, 0.4375, 0.625, 0.375, 0.625, 0.375, 0.5, 0.375, 0.125, 0.375, 0.25, 0.25, 0.25, 0.25, 0.125, 0.375, 0.375, 0.375, 0.5, 0.25, 0.5, 0.25, 0.375, 0.0, 0.0, 0.0, 0.0, 0.0, 0.0, 0.0, 0.0, 0.3125, 0.0, 0.25, 0.125, 0.1875, 0.125, 0.375, 0.25, 0.375, 0.375, 0.25, 0.375, 0.25, 0.25, 0.375, 0.625, 0.375, 0.75, 0.375, 0.75, 0.375, 0.625, 0.375, 0.75, 0.375, 0.875, 0.25, 0.875, 0.25, 0.75, 0.5625, 0.875, 0.625, 0.875, 0.625, 0.875, 0.5625, 0.875, 0.25, 0.75, 0.25, 0.625, 0.25, 0.625, 0.25, 0.75, 0.25, 0.875, 0.375, 0.875, 0.375, 0.875, 0.25, 0.875, 0.4375, 0.875, 0.5, 0.875, 0.5, 0.875, 0.4375, 0.875, 0.5, 0.375, 0.5, 0.25, 0.5, 0.25, 0.5, 0.375, 0.375, 0.75, 0.25, 0.75, 0.25, 0.75, 0.375, 0.75, 0.375, 0.5, 0.375, 0.625, 0.25, 0.625, 0.25, 0.5, 0.25, 0.625, 0.25, 0.625, 0.25, 0.625, 0.25, 0.625, 0.375, 0.625, 0.375, 0.75, 0.375, 0.75, 0.375, 0.625, 0.375, 0.75, 0.25, 0.75, 0.25, 0.75, 0.375, 0.75, 0.5625, 0.25, 0.625, 0.25, 0.625, 0.25, 0.5625, 0.25, 0.5625, 0.5, 0.5, 0.5, 0.5, 0.5, 0.5625, 0.5, 0.625, 0.375, 0.625, 0.5, 0.625, 0.5, 0.625, 0.375, 0.5, 0.5, 0.5, 0.375, 0.5, 0.375, 0.5, 0.5, 0.5625, 0.5, 0.5, 0.5, 0.5, 0.5, 0.5625, 0.5, 0.625, 0.25, 0.625, 0.375, 0.625, 0.375, 0.625, 0.25, 0.375, 0.875, 0.4375, 0.875, 0.4375, 0.875, 0.375, 0.875, 0.5, 0.5, 0.5, 0.625, 0.4375, 0.625, 0.4375, 0.5, 0.5, 0.25, 0.5, 0.375, 0.4375, 0.375, 0.4375, 0.25, 0.5, 0.625, 0.5, 0.75, 0.4375, 0.75, 0.4375, 0.625, 0.5, 0.375, 0.5, 0.5, 0.4375, 0.5, 0.4375, 0.375, 0.5, 0.125, 0.5, 0.25, 0.4375, 0.25, 0.4375, 0.125, 0.5, 0.75, 0.5, 0.875, 0.4375, 0.875, 0.4375, 0.75, 0.625, 0.875, 0.6875, 0.875, 0.6875, 0.875, 0.625, 0.875, 0.25, 0.625, 0.25, 0.75, 0.1875, 0.75, 0.1875, 0.625, 0.25, 0.375, 0.25, 0.5, 0.1875, 0.5, 0.1875, 0.375, 0.25, 0.125, 0.25, 0.25, 0.1875, 0.25, 0.1875, 0.125, 0.25, 0.75, 0.25, 0.875, 0.1875, 0.875, 0.1875, 0.75, 0.25, 0.5, 0.25, 0.625, 0.1875, 0.625, 0.1875, 0.5, 0.25, 0.25, 0.25, 0.375, 0.1875, 0.375, 0.1875, 0.25, 0.5625, 0.25, 0.625, 0.25, 0.625, 0.25, 0.5625, 0.25, 0.5625, 0.5, 0.5, 0.5, 0.5, 0.5, 0.5625, 0.5, 0.5, 0.5, 0.5, 0.375, 0.5, 0.375, 0.5, 0.5, 0.625, 0.375, 0.625, 0.5, 0.625, 0.5, 0.625, 0.375, 0.5, 0.375, 0.5, 0.25, 0.5, 0.25, 0.5, 0.375, 0.625, 0.25, 0.625, 0.375, 0.625, 0.375, 0.625, 0.25, 0.625, 0.25, 0.625, 0.375, 0.625, 0.375, 0.625, 0.25, 0.5, 0.375, 0.5, 0.25, 0.5, 0.25, 0.5, 0.375, 0.5, 0.5, 0.5, 0.375, 0.5, 0.375, 0.5, 0.5, 0.625, 0.375, 0.625, 0.5, 0.625, 0.5, 0.625, 0.375, 0.5, 0.375, 0.5, 0.25, 0.5, 0.25, 0.5, 0.375, 0.625, 0.25, 0.625, 0.375, 0.625, 0.375, 0.625, 0.25, 0.5, 0.5, 0.5, 0.375, 0.5, 0.375, 0.5, 0.5, 0.625, 0.375, 0.625, 0.5, 0.625, 0.5, 0.625, 0.375, 0.625, 0.375, 0.625, 0.5, 0.625, 0.5, 0.625, 0.375, 0.5, 0.5, 0.5, 0.375, 0.5, 0.375, 0.5, 0.5, 0.625, 0.25, 0.625, 0.25, 0.625, 0.25, 0.625, 0.25, 0.5625, 0.5, 0.5, 0.5, 0.5, 0.5, 0.5625, 0.5, 0.5, 0.375, 0.5, 0.25, 0.5, 0.25, 0.5, 0.375, 0.625, 0.25, 0.625, 0.375, 0.625, 0.375, 0.625, 0.25, 0.625, 0.375, 0.625, 0.5, 0.625, 0.5, 0.625, 0.375, 0.5, 0.5, 0.5, 0.375, 0.5, 0.375, 0.5, 0.5, 0.5, 0.375, 0.5, 0.25, 0.5, 0.25, 0.5, 0.375, 0.625, 0.25, 0.625, 0.375, 0.625, 0.375, 0.625, 0.25, 0.625, 0.25, 0.625, 0.25, 0.625, 0.25, 0.625, 0.25, 0.5625, 0.25, 0.5, 0.25, 0.5, 0.25, 0.5625, 0.25, 0.5625, 0.25, 0.625, 0.25, 0.625, 0.25, 0.5625, 0.25, 0.5, 0.25, 0.5, 0.25, 0.5, 0.25, 0.5, 0.25, 0.5, 0.25, 0.5, 0.25, 0.5, 0.25, 0.5, 0.25, 0.5, 0.25, 0.5, 0.25, 0.5, 0.25, 0.5, 0.25, 0.5625, 0.25, 0.625, 0.25, 0.625, 0.25, 0.5625, 0.25, 0.5625, 0.25, 0.5, 0.25, 0.5, 0.25, 0.5625, 0.25, 0.5625, 0.25, 0.625, 0.25, 0.625, 0.25, 0.5625, 0.25, 0.5625, 0.25, 0.625, 0.25, 0.625, 0.25, 0.5625, 0.25, 0.5625, 0.25, 0.5, 0.25, 0.5, 0.25, 0.5625, 0.25, 0.625, 0.25, 0.625, 0.25, 0.625, 0.25, 0.625, 0.25, 0.625, 0.25, 0.5625, 0.25, 0.5625, 0.25, 0.625, 0.25, 0.5, 0.25, 0.5625, 0.25, 0.5625, 0.25, 0.5, 0.25, 0.5, 0.25, 0.5625, 0.25, 0.5625, 0.25, 0.5, 0.25, 0.625, 0.25, 0.5625, 0.25, 0.5625, 0.25, 0.625, 0.25, 0.5, 0.25, 0.5625, 0.25, 0.5625, 0.25, 0.5, 0.25, 0.5, 0.25, 0.5625, 0.25, 0.5625, 0.25, 0.5, 0.25, 0.625, 0.25, 0.5625, 0.25, 0.5625, 0.25, 0.625, 0.25, 0.625, 0.5, 0.5625, 0.5, 0.5625, 0.5, 0.625, 0.5, 0.625, 0.5, 0.5625, 0.5, 0.5625, 0.5, 0.625, 0.5, 0.5, 0.25, 0.5625, 0.25, 0.5625, 0.25, 0.5, 0.25, 0.625, 0.5, 0.5625, 0.5, 0.5625, 0.5, 0.625, 0.5, 0.625, 0.5, 0.5625, 0.5, 0.5625, 0.5, 0.625, 0.5, 0.5, 0.25, 0.5625, 0.25, 0.5625, 0.25, 0.5, 0.25, 0.5, 0.875, 0.5625, 0.875, 0.5625, 0.875, 0.5, 0.875, 0.625, 0.625, 0.625, 0.75, 0.5625, 0.75, 0.5625, 0.625, 0.5, 0.25, 0.5625, 0.25, 0.5625, 0.25, 0.5, 0.25, 0.625, 0.125, 0.625, 0.25, 0.5625, 0.25, 0.5625, 0.125, 0.625, 0.75, 0.625, 0.875, 0.5625, 0.875, 0.5625, 0.75, 0.625, 0.5, 0.625, 0.625, 0.5625, 0.625, 0.5625, 0.5, 0.0, 0.0, 0.0, 0.0, 0.0, 0.0, 0.0, 0.0, 0.0, 0.0, 0.0, 0.0, 0.0, 0.0, 0.0, 0.0, 0.5, 0.375, 0.5, 0.25, 0.0, 0.0, 0.0, 0.0, 0.5, 0.25, 0.5, 0.25, 0.0, 0.0, 0.0, 0.0, 0.5625, 0.25, 0.0, 0.0, 0.5, 0.25, 0.5, 0.25, 0.0, 0.0, 0.0, 0.0, 0.5625, 0.25, 0.0, 0.0, 0.0, 0.0, 0.0, 0.0, 0.0, 0.0, 0.0, 0.0, 0.5, 0.5, 0.0, 0.0, 0.0, 0.0, 0.5, 0.5, 0.5, 0.5, 0.0, 0.0, 0.0, 0.0, 0.5, 0.5, 0.5, 0.375, 0.0, 0.0, 0.0, 0.0, 0.5, 0.5, 0.5625, 0.5, 0.0, 0.0, 0.625, 0.5, 0.625, 0.5, 0.0, 0.0, 0.5625, 0.5, 0.0, 0.0, 0.0, 0.0, 0.0, 0.0, 0.0, 0.0, 0.0, 0.0, 0.5625, 0.25, 0.625, 0.25, 0.0, 0.0, 0.5625, 0.25, 0.625, 0.25, 0.0, 0.0, 0.0, 0.0, 0.0, 0.0, 0.0, 0.0, 0.0, 0.0, 0.0, 0.0, 0.0, 0.0, 0.0, 0.0, 0.625, 0.25, 0.0, 0.0, 0.0, 0.0, 0.625, 0.25, 0.625, 0.375, 0.0, 0.0, 0.0, 0.0, 0.625, 0.25, 0.625, 0.375, 0.625, 0.5, 0.0, 0.0, 0.0, 0.0, 0.0, 0.0, 0.0, 0.0, 0.625, 0.5, 0.625, 0.5, 0.5, 0.5, 0.0, 0.0, 0.0, 0.0, 0.5, 0.5, 0.5, 0.25, 0.5, 0.25, 0.0, 0.0, 0.0, 0.0, 0.0, 0.0, 0.0, 0.0, 0.0, 0.0, 0.0, 0.0, 0.0, 0.0, 0.0, 0.0, 0.0, 0.0, 0.0, 0.0, 0.5, 0.5, 0.5, 0.375, 0.5, 0.375, 0.5, 0.5, 0.5, 0.375, 0.5, 0.25, 0.5, 0.25, 0.5, 0.375, 0.5, 0.375, 0.5, 0.25, 0.5, 0.25, 0.5, 0.375, 0.5, 0.5, 0.5, 0.375, 0.5, 0.375, 0.5, 0.5, 0.5, 0.5, 0.0, 0.0, 0.0, 0.0, 0.5, 0.5, 0.5, 0.25, 0.5, 0.25, 0.0, 0.0, 0.0, 0.0, 0.0, 0.0, 0.0, 0.0, 0.0, 0.0, 0.0, 0.0, 0.0, 0.0, 0.0, 0.0, 0.0, 0.0, 0.0, 0.0, 0.0, 0.0, 0.0, 0.0, 0.625, 0.5, 0.625, 0.5, 0.625, 0.25, 0.0, 0.0, 0.0, 0.0, 0.625, 0.25, 0.0, 0.0, 0.0, 0.0, 0.0, 0.0, 0.0, 0.0, 0.0, 0.0, 0.0, 0.0, 0.0, 0.0, 0.0, 0.0, 0.625, 0.375, 0.625, 0.5, 0.625, 0.5, 0.625, 0.375, 0.625, 0.25, 0.625, 0.375, 0.625, 0.375, 0.625, 0.25, 0.0, 0.0, 0.0, 0.0, 0.0, 0.0, 0.0, 0.0, 0.0, 0.0, 0.0, 0.0, 0.0, 0.0, 0.0, 0.0, 0.625, 0.25, 0.0, 0.0, 0.0, 0.0, 0.625, 0.25, 0.0, 0.0, 0.0, 0.0, 0.625, 0.5, 0.625, 0.5, 0.625, 0.375, 0.625, 0.5, 0.625, 0.5, 0.625, 0.375, 0.625, 0.25, 0.625, 0.375, 0.625, 0.375, 0.625, 0.25, 0.25, 0.75, 0.25, 0.625, 0.25, 0.625, 0.25, 0.75, 0.25, 0.75, 0.25, 0.625, 0.25, 0.625, 0.25, 0.75, 0.375, 0.75, 0.25, 0.75, 0.25, 0.75, 0.375, 0.75, 0.25, 0.625, 0.375, 0.625, 0.375, 0.625, 0.25, 0.625, 0.375, 0.625, 0.375, 0.75, 0.375, 0.75, 0.375, 0.625, 0.5, 0.875, 0.5625, 0.875, 0.5625, 0.875, 0.5, 0.875, 0.625, 0.875, 0.6875, 0.875, 0.6875, 0.875, 0.625, 0.875, 0.375, 0.875, 0.4375, 0.875, 0.4375, 0.875, 0.375, 0.875, 0.4375, 0.875, 0.5, 0.875, 0.5, 0.875, 0.4375, 0.875, 0.25, 0.875, 0.375, 0.875, 0.375, 0.875, 0.25, 0.875, 0.5625, 0.875, 0.625, 0.875, 0.625, 0.875, 0.5625, 0.875, 0.1875, 0.875, 0.25, 0.875, 0.25, 0.875, 0.1875, 0.875, 0.1875, 0.875, 0.25, 0.875, 0.25, 0.875, 0.1875, 0.875, 0.4375, 0.875, 0.5, 0.875, 0.5, 0.875, 0.4375, 0.875, 0.5625, 0.875, 0.625, 0.875, 0.625, 0.875, 0.5625, 0.875, 0.375, 0.875, 0.4375, 0.875, 0.4375, 0.875, 0.375, 0.875, 0.5, 0.875, 0.5625, 0.875, 0.5625, 0.875, 0.5, 0.875, 0.625, 0.875, 0.6875, 0.875, 0.6875, 0.875, 0.625, 0.875, 0.25, 0.875, 0.375, 0.875, 0.375, 0.875, 0.25, 0.875, 0.375, 0.875, 0.4375, 0.875, 0.4375, 0.875, 0.375, 0.875, 0.25, 0.875, 0.375, 0.875, 0.375, 0.875, 0.25, 0.875, 0.1875, 0.875, 0.25, 0.875, 0.25, 0.875, 0.1875, 0.875, 0.2925, 0.5119, 0.4375, 0.875, 0.4375, 0.875, 0.5, 0.875, 0.5625, 0.875, 0.625, 0.875, 0.625, 0.875, 0.5625, 0.875, 0.625, 0.875, 0.6875, 0.875, 0.6875, 0.875, 0.625, 0.875, 0.5, 0.875, 0.5625, 0.875, 0.5625, 0.875, 0.5, 0.875, 0.5625, 0.875, 0.625, 0.875, 0.625, 0.875, 0.5625, 0.875, 0.625, 0.875, 0.6875, 0.875, 0.6875, 0.875, 0.625, 0.875, 0.25, 0.875, 0.375, 0.875, 0.375, 0.875, 0.25, 0.875, 0.4375, 0.875, 0.4375, 0.875, 0.0, 0.0, 0.0, 0.0, 0.1875, 0.875, 0.25, 0.875, 0.25, 0.875, 0.1875, 0.875, 0.1875, 0.875, 0.25, 0.875, 0.25, 0.875, 0.1875, 0.875, 0.25, 0.875, 0.375, 0.875, 0.375, 0.875, 0.25, 0.875, 0.375, 0.875, 0.4375, 0.875, 0.4375, 0.875, 0.375, 0.875, 0.5, 0.875, 0.5625, 0.875, 0.5625, 0.875, 0.5, 0.875, 0.625, 0.875, 0.6875, 0.875, 0.6875, 0.875, 0.625, 0.875, 0.5625, 0.875, 0.625, 0.875, 0.625, 0.875, 0.5625, 0.875, 0.09375, 0.4375, 0.1875, 0.875, 0.25, 0.875, 0.125, 0.4375, 0.1038, 0.3631, 0.1556, 0.3631, 0.0, 0.0, 0.0, 0.0, 0.2925, 0.5119, 0.1556, 0.3631, 0.1875, 0.4375, 0.25, 0.4375, 0.25, 0.875, 0.375, 0.875, 0.1875, 0.4375, 0.125, 0.4375, 0.07781, 0.3631, 0.09375, 0.4375, 0.125, 0.4375, 0.1038, 0.3631, 0.4375, 0.875, 0.0, 0.0, 0.375, 0.875, 0.375, 0.875, 0.0, 0.0, 0.1875, 0.4375, 0.375, 0.875, 0.0, 0.0, 0.5, 0.875, 0.0, 0.0, 0.0, 0.0, 0.5, 0.875, 0.0, 0.0, 0.0, 0.0, 0.0, 0.0, 0.0, 0.0, 0.0, 0.0, 0.0, 0.0, 0.0, 0.0, 0.0, 0.0, 0.6875, 0.875, 0.0, 0.0, 0.0, 0.0, 0.625, 0.875, 0.625, 0.875, 0.0, 0.0, 0.0, 0.0, 0.5625, 0.875, 0.5, 0.875, 0.5, 0.875, 0.5625, 0.875, 0.0, 0.0, 0.625, 0.875, 0.6875, 0.875, 0.6875, 0.875, 0.625, 0.875, 0.5625, 0.875, 0.625, 0.875, 0.625, 0.875, 0.5625, 0.875, 0.5625, 0.875, 0.5625, 0.875, 0.5625, 0.875, 0.5, 0.875, 0.0, 0.0, 0.07781, 0.3631, 0.1038, 0.3631, 0.0, 0.0, 0.5, 0.875, 0.0, 0.0, 0.1556, 0.3631, 0.2925, 0.5119, 0.125, 0.4375, 0.1875, 0.4375, 0.1556, 0.3631, 0.1038, 0.3631, 0.375, 0.875, 0.4375, 0.875, 0.4375, 0.875, 0.375, 0.875, 0.25, 0.875, 0.375, 0.875, 0.375, 0.875, 0.25, 0.875, 0.1875, 0.875, 0.25, 0.875, 0.25, 0.875, 0.1875, 0.875, 0.25, 0.4375, 0.4375, 0.875, 0.4375, 0.875, 0.2925, 0.5119, 0.1875, 0.875, 0.25, 0.875, 0.25, 0.875, 0.1875, 0.875, 0.5625, 0.875, 0.625, 0.875, 0.625, 0.875, 0.5625, 0.875, 0.25, 0.875, 0.375, 0.875, 0.375, 0.875, 0.25, 0.875, 0.4375, 0.875, 0.5, 0.875, 0.5, 0.875, 0.4375, 0.875, 0.375, 0.875, 0.4375, 0.875, 0.4375, 0.875, 0.375, 0.875, 0.625, 0.875, 0.6875, 0.875, 0.6875, 0.875, 0.625, 0.875, 0.5, 0.875, 0.5625, 0.875, 0.5625, 0.875, 0.5, 0.875, 0.1875, 0.875, 0.25, 0.875, 0.25, 0.875, 0.1875, 0.875, 0.5625, 0.875, 0.625, 0.875, 0.625, 0.875, 0.5625, 0.875, 0.25, 0.875, 0.375, 0.875, 0.375, 0.875, 0.25, 0.875, 0.4375, 0.875, 0.5, 0.875, 0.5, 0.875, 0.4375, 0.875, 0.375, 0.875, 0.4375, 0.875, 0.4375, 0.875, 0.375, 0.875, 0.625, 0.875, 0.6875, 0.875, 0.6875, 0.875, 0.625, 0.875, 0.5, 0.875, 0.5625, 0.875, 0.5625, 0.875, 0.5, 0.875, 0.25, 0.625, 0.375, 0.625, 0.375, 0.625, 0.25, 0.625, 0.375, 0.625, 0.375, 0.625, 0.375, 0.625, 0.375, 0.625, 0.0, 0.0, 0.0, 0.0, 0.0, 0.0, 0.375, 0.625, 0.25, 0.625, 0.25, 0.625, 0.25, 0.625, 0.25, 0.625, 0.25, 0.625, 0.375, 0.625, 0.375, 0.625, 0.25, 0.625, 0.0, 0.0, 0.375, 0.75, 0.25, 0.75, 0.0, 0.0, 0.25, 0.625, 0.25, 0.625, 0.25, 0.625, 0.25, 0.625, 0.25, 0.625, 0.25, 0.625, 0.25, 0.625, 0.25, 0.625, 0.375, 0.625, 0.375, 0.625, 0.25, 0.625, 0.25, 0.625, 0.25, 0.625, 0.375, 0.625, 0.375, 0.625, 0.25, 0.625, 0.25, 0.625, 0.375, 0.625, 0.375, 0.625, 0.25, 0.625, 0.25, 0.75, 0.25, 0.625, 0.25, 0.625, 0.25, 0.75, 0.25, 0.75, 0.25, 0.625, 0.25, 0.625, 0.25, 0.75, 0.25, 0.75, 0.25, 0.625, 0.25, 0.625, 0.25, 0.75, 0.25, 0.75, 0.25, 0.625, 0.25, 0.625, 0.25, 0.75, 0.375, 0.625, 0.375, 0.75, 0.375, 0.75, 0.375, 0.625, 0.375, 0.625, 0.375, 0.75, 0.375, 0.75, 0.375, 0.625, 0.375, 0.625, 0.375, 0.75, 0.375, 0.75, 0.375, 0.625, 0.375, 0.625, 0.375, 0.75, 0.375, 0.75, 0.375, 0.625, 0.0, 0.0, 0.0, 0.0, 0.375, 0.625, 0.25, 0.625, 0.375, 0.625, 0.375, 0.625, 0.375, 0.625, 0.375, 0.625, 0.375, 0.625, 0.375, 0.625, 0.375, 0.625, 0.375, 0.625, 0.375, 0.75, 0.25, 0.75, 0.25, 0.75, 0.375, 0.75, 0.375, 0.75, 0.25, 0.75, 0.25, 0.75, 0.375, 0.75, 0.375, 0.75, 0.25, 0.75, 0.25, 0.75, 0.375, 0.75, 0.375, 0.75, 0.25, 0.75, 0.25, 0.75, 0.375, 0.75, 0.25, 0.625, 0.25, 0.625, 0.25, 0.625, 0.25, 0.625, 0.25, 0.625, 0.25, 0.625, 0.25, 0.625, 0.25, 0.625, 0.375, 0.625, 0.375, 0.625, 0.375, 0.625, 0.375, 0.625, 0.375, 0.625, 0.375, 0.625, 0.375, 0.625, 0.375, 0.625, 0.375, 0.625, 0.375, 0.625, 0.375, 0.625, 0.375, 0.625, 0.25, 0.625, 0.375, 0.625, 0.375, 0.625, 0.25, 0.625, 0.25, 0.625, 0.375, 0.625, 0.375, 0.625, 0.25, 0.625, 0.25, 0.625, 0.375, 0.625, 0.375, 0.625, 0.25, 0.625, 0.375, 0.625, 0.375, 0.75, 0.375, 0.75, 0.375, 0.625, 0.375, 0.625, 0.375, 0.75, 0.375, 0.75, 0.375, 0.625, 0.375, 0.625, 0.375, 0.75, 0.375, 0.75, 0.375, 0.625, 0.375, 0.625, 0.375, 0.75, 0.375, 0.75, 0.375, 0.625, 0.375, 0.625, 0.375, 0.75, 0.375, 0.75, 0.375, 0.625, 0.375, 0.625, 0.375, 0.75, 0.375, 0.75, 0.375, 0.625, 0.375, 0.625, 0.375, 0.75, 0.375, 0.75, 0.375, 0.625, 0.375, 0.75, 0.25, 0.75, 0.25, 0.75, 0.375, 0.75, 0.375, 0.75, 0.25, 0.75, 0.25, 0.75, 0.375, 0.75, 0.375, 0.75, 0.25, 0.75, 0.25, 0.75, 0.375, 0.75, 0.375, 0.75, 0.25, 0.75, 0.25, 0.75, 0.375, 0.75, 0.375, 0.75, 0.25, 0.75, 0.25, 0.75, 0.375, 0.75, 0.375, 0.75, 0.25, 0.75, 0.25, 0.75, 0.375, 0.75, 0.375, 0.75, 0.25, 0.75, 0.25, 0.75, 0.375, 0.75, 0.25, 0.75, 0.25, 0.625, 0.25, 0.625, 0.25, 0.75, 0.25, 0.75, 0.25, 0.625, 0.25, 0.625, 0.25, 0.75, 0.25, 0.75, 0.25, 0.625, 0.25, 0.625, 0.25, 0.75, 0.25, 0.75, 0.25, 0.625, 0.25, 0.625, 0.25, 0.75, 0.25, 0.75, 0.25, 0.625, 0.25, 0.625, 0.25, 0.75, 0.25, 0.75, 0.25, 0.625, 0.25, 0.625, 0.25, 0.75, 0.25, 0.75, 0.25, 0.625, 0.25, 0.625, 0.25, 0.75, 0.25, 0.625, 0.375, 0.625, 0.0, 0.0, 0.0, 0.0, 0.375, 0.625, 0.375, 0.625, 0.0, 0.0, 0.0, 0.0, 0.25, 0.625, 0.0, 0.0, 0.0, 0.0, 0.25, 0.625, 0.0, 0.0, 0.0, 0.0, 0.0, 0.0, 0.0, 0.0, 0.25, 0.625, 0.25, 0.625, 0.375, 0.625, 0.375, 0.625, 0.25, 0.625, 0.375, 0.625, 0.375, 0.625, 0.25, 0.625, 0.0, 0.0, 0.0, 0.0, 0.25, 0.625, 0.375, 0.625, 0.375, 0.625, 0.25, 0.625, 0.0, 0.0, 0.0, 0.0, 0.375, 0.625, 0.0, 0.0, 0.0, 0.0, 0.375, 0.625, 0.25, 0.625, 0.25, 0.625, 0.0, 0.0, 0.0, 0.0, 0.0, 0.0, 0.0, 0.0, 0.0, 0.0, 0.0, 0.0, 0.25, 0.625, 0.25, 0.625, 0.375, 0.625, 0.375, 0.625, 0.25, 0.625, 0.375, 0.625, 0.375, 0.625, 0.25, 0.625, 0.375, 0.625, 0.375, 0.625, 0.0, 0.0, 0.0, 0.0, 0.0, 0.0, 0.0, 0.0, 0.375, 0.625, 0.25, 0.625, 0.0, 0.0, 0.0, 0.0, 0.25, 0.625, 0.375, 0.625, 0.25, 0.625, 0.0, 0.0, 0.0, 0.0, 0.25, 0.625, 0.0, 0.0, 0.0, 0.0, 0.0, 0.0, 0.0, 0.0, 0.25, 0.625, 0.25, 0.625, 0.375, 0.625, 0.375, 0.625, 0.0, 0.0, 0.0, 0.0, 0.375, 0.625, 0.25, 0.625, 0.25, 0.625, 0.375, 0.625, 0.375, 0.625, 0.25, 0.625, 0.25, 0.625, 0.375, 0.625, 0.0, 0.0, 0.0, 0.0, 0.375, 0.625, 0.375, 0.625, 0.0, 0.0, 0.0, 0.0, 0.25, 0.625, 0.0, 0.0, 0.0, 0.0, 0.25, 0.625, 0.0, 0.0, 0.0, 0.0, 0.0, 0.0, 0.0, 0.0, 0.25, 0.625, 0.25, 0.625, 0.375, 0.625, 0.375, 0.625, 0.0, 0.0, 0.0, 0.0, 0.375, 0.625, 0.25, 0.625, 0.0, 0.0, 0.0, 0.0, 0.0, 0.0, 0.0, 0.0, 0.25, 0.625, 0.375, 0.625, 0.375, 0.625, 0.0, 0.0, 0.1875, 0.3125, 0.375, 0.625, 0.0, 0.0, 0.0, 0.0, 0.125, 0.3125, 0.0, 0.0, 0.0, 0.0, 0.25, 0.625, 0.0, 0.0, 0.0, 0.0, 0.0, 0.0, 0.0, 0.0, 0.25, 0.625, 0.25, 0.625, 0.375, 0.625, 0.375, 0.625, 0.375, 0.625, 0.25, 0.625, 0.0, 0.0, 0.0, 0.0, 0.25, 0.625, 0.375, 0.625, 0.375, 0.625, 0.25, 0.625, 0.0, 0.0, 0.0, 0.0, 0.25, 0.625, 0.375, 0.625, 0.375, 0.625, 0.375, 0.625, 0.0, 0.0, 0.0, 0.0, 0.25, 0.625, 0.0, 0.0, 0.0, 0.0, 0.25, 0.625, 0.0, 0.0, 0.0, 0.0, 0.0, 0.0, 0.0, 0.0, 0.375, 0.625, 0.375, 0.625, 0.0, 0.0, 0.1875, 0.3125, 0.0, 0.0, 0.0, 0.0, 0.375, 0.625, 0.0, 0.0, 0.125, 0.3125, 0.1875, 0.3125, 0.0, 0.0, 0.0, 0.0, 0.125, 0.3125, 0.25, 0.625, 0.25, 0.625, 0.125, 0.3125, 0.0, 0.0, 0.0, 0.0, 0.0, 0.0, 0.0, 0.0, 0.375, 0.625, 0.375, 0.625, 0.0, 0.0, 0.0, 0.0, 0.0, 0.0, 0.0, 0.0, 0.0, 0.0, 0.0, 0.0, 0.0, 0.0, 0.0, 0.0, 0.0, 0.0, 0.0, 0.0, 0.0, 0.0, 0.0, 0.0, 0.0, 0.0, 0.0, 0.0, 0.25, 0.625, 0.0, 0.0, 0.0, 0.0, 0.25, 0.625, 0.375, 0.625, 0.375, 0.625, 0.0, 0.0, 0.0, 0.0, 0.375, 0.75, 0.25, 0.75, 0.25, 0.75, 0.375, 0.75, 0.375, 0.625, 0.375, 0.75, 0.375, 0.75, 0.375, 0.625, 0.25, 0.75, 0.25, 0.625, 0.25, 0.625, 0.25, 0.75, 0.375, 0.75, 0.25, 0.75, 0.25, 0.75, 0.375, 0.75, 0.375, 0.625, 0.375, 0.625, 0.375, 0.625, 0.375, 0.625, 0.375, 0.625, 0.375, 0.75, 0.375, 0.75, 0.375, 0.625, 0.25, 0.75, 0.25, 0.625, 0.25, 0.625, 0.25, 0.75, 0.25, 0.625, 0.375, 0.625, 0.375, 0.625, 0.25, 0.625, 0.25, 0.625, 0.25, 0.625, 0.25, 0.625, 0.25, 0.625, 0.0, 0.0, 0.0, 0.0, 0.0, 0.0, 0.0, 0.0, 0.25, 0.625, 0.25, 0.625, 0.0, 0.0, 0.0, 0.0, 0.375, 0.625, 0.0, 0.0, 0.0, 0.0, 0.375, 0.625, 0.375, 0.75, 0.25, 0.75, 0.25, 0.75, 0.375, 0.75, 0.375, 0.625, 0.375, 0.75, 0.375, 0.75, 0.375, 0.625, 0.25, 0.75, 0.25, 0.625, 0.25, 0.625, 0.25, 0.75, 0.375, 0.75, 0.25, 0.75, 0.25, 0.75, 0.375, 0.75, 0.375, 0.625, 0.375, 0.625, 0.375, 0.625, 0.375, 0.625, 0.375, 0.625, 0.375, 0.75, 0.375, 0.75, 0.375, 0.625, 0.25, 0.75, 0.25, 0.625, 0.25, 0.625, 0.25, 0.75, 0.25, 0.625, 0.375, 0.625, 0.375, 0.625, 0.25, 0.625, 0.25, 0.625, 0.25, 0.625, 0.25, 0.625, 0.25, 0.625, 0.0, 0.0, 0.0, 0.0, 0.0, 0.0, 0.0, 0.0, 0.25, 0.625, 0.0, 0.0, 0.0, 0.0, 0.25, 0.625, 0.375, 0.625, 0.375, 0.625, 0.0, 0.0, 0.0, 0.0, 0.25, 0.75, 0.25, 0.625, 0.25, 0.625, 0.25, 0.75, 0.375, 0.625, 0.375, 0.75, 0.375, 0.75, 0.375, 0.625, 0.375, 0.75, 0.25, 0.75, 0.25, 0.75, 0.375, 0.75, 0.25, 0.75, 0.25, 0.625, 0.25, 0.625, 0.25, 0.75, 0.375, 0.75, 0.25, 0.75, 0.25, 0.75, 0.375, 0.75, 0.375, 0.625, 0.375, 0.75, 0.375, 0.75, 0.375, 0.625, 0.25, 0.625, 0.375, 0.625, 0.375, 0.625, 0.25, 0.625, 0.375, 0.625, 0.375, 0.625, 0.375, 0.625, 0.375, 0.625, 0.25, 0.625, 0.25, 0.625, 0.25, 0.625, 0.25, 0.625, 0.0, 0.0, 0.0, 0.0, 0.0, 0.0, 0.0, 0.0, 0.25, 0.625, 0.0, 0.0, 0.0, 0.0, 0.25, 0.625, 0.375, 0.625, 0.375, 0.625, 0.0, 0.0, 0.0, 0.0, 0.25, 0.75, 0.25, 0.625, 0.25, 0.625, 0.25, 0.75, 0.375, 0.75, 0.25, 0.75, 0.25, 0.75, 0.375, 0.75, 0.375, 0.625, 0.375, 0.75, 0.375, 0.75, 0.375, 0.625, 0.25, 0.75, 0.25, 0.625, 0.25, 0.625, 0.25, 0.75, 0.375, 0.75, 0.25, 0.75, 0.25, 0.75, 0.375, 0.75, 0.375, 0.625, 0.375, 0.75, 0.375, 0.75, 0.375, 0.625, 0.25, 0.625, 0.375, 0.625, 0.375, 0.625, 0.25, 0.625, 0.375, 0.625, 0.375, 0.625, 0.375, 0.625, 0.375, 0.625, 0.25, 0.625, 0.25, 0.625, 0.25, 0.625, 0.25, 0.625, 0.0, 0.0, 0.0, 0.0, 0.0, 0.0, 0.0, 0.0, 0.0, 0.0, 0.0, 0.0, 0.0, 0.0, 0.125, 0.3125, 0.0, 0.0, 0.1875, 0.3125, 0.0, 0.0, 0.0, 0.0, 0.25, 0.75, 0.25, 0.625, 0.25, 0.625, 0.25, 0.75, 0.375, 0.75, 0.25, 0.75, 0.25, 0.75, 0.375, 0.75, 0.375, 0.625, 0.375, 0.75, 0.375, 0.75, 0.375, 0.625, 0.25, 0.75, 0.25, 0.625, 0.25, 0.625, 0.25, 0.75, 0.375, 0.75, 0.25, 0.75, 0.25, 0.75, 0.375, 0.75, 0.375, 0.625, 0.375, 0.75, 0.375, 0.75, 0.375, 0.625, 0.25, 0.625, 0.375, 0.625, 0.375, 0.625, 0.25, 0.625, 0.375, 0.625, 0.375, 0.625, 0.375, 0.625, 0.375, 0.625, 0.25, 0.625, 0.25, 0.625, 0.25, 0.625, 0.25, 0.625, 0.0, 0.0, 0.0, 0.0, 0.0, 0.0, 0.0, 0.0, 0.25, 0.625, 0.0, 0.0, 0.0, 0.0, 0.25, 0.625, 0.375, 0.625, 0.375, 0.625, 0.0, 0.0, 0.0, 0.0, 0.25, 0.75, 0.25, 0.625, 0.25, 0.625, 0.25, 0.75, 0.375, 0.75, 0.25, 0.75, 0.25, 0.75, 0.375, 0.75, 0.375, 0.625, 0.375, 0.75, 0.375, 0.75, 0.375, 0.625, 0.0, 0.0, 0.125, 0.3125, 0.125, 0.3125, 0.0, 0.0, 0.25, 0.625, 0.375, 0.625, 0.1875, 0.3125, 0.125, 0.3125, 0.375, 0.625, 0.375, 0.625, 0.1875, 0.3125, 0.375, 0.625, 0.25, 0.75, 0.25, 0.625, 0.25, 0.625, 0.25, 0.75, 0.375, 0.75, 0.25, 0.75, 0.25, 0.75, 0.375, 0.75, 0.375, 0.625, 0.375, 0.75, 0.375, 0.75, 0.375, 0.625, 0.0, 0.0, 0.0, 0.0, 0.0, 0.0, 0.0, 0.0, 0.0, 0.0, 0.0, 0.0, 0.0, 0.0, 0.0, 0.0, 0.375, 0.625, 0.375, 0.625, 0.0, 0.0, 0.0, 0.0, 0.375, 0.625, 0.375, 0.75, 0.375, 0.75, 0.375, 0.625, 0.375, 0.75, 0.25, 0.75, 0.25, 0.75, 0.375, 0.75, 0.25, 0.75, 0.25, 0.625, 0.25, 0.625, 0.25, 0.75, 0.5, 0.875, 0.5625, 0.875, 0.5625, 0.875, 0.5, 0.875, 0.625, 0.875, 0.6875, 0.875, 0.6875, 0.875, 0.625, 0.875, 0.375, 0.875, 0.4375, 0.875, 0.4375, 0.875, 0.375, 0.875, 0.4375, 0.875, 0.5, 0.875, 0.5, 0.875, 0.4375, 0.875, 0.25, 0.875, 0.375, 0.875, 0.375, 0.875, 0.25, 0.875, 0.5625, 0.875, 0.625, 0.875, 0.625, 0.875, 0.5625, 0.875, 0.1875, 0.875, 0.25, 0.875, 0.25, 0.875, 0.1875, 0.875, 0.1875, 0.875, 0.25, 0.875, 0.25, 0.875, 0.1875, 0.875, 0.25, 0.875, 0.25, 0.875, 0.25, 0.875, 0.25, 0.875, 0.1875, 0.875, 0.25, 0.875, 0.25, 0.875, 0.1875, 0.875, 0.25, 0.875, 0.1875, 0.875, 0.1875, 0.875, 0.25, 0.875, 0.25, 0.875, 0.1875, 0.875, 0.1875, 0.875, 0.25, 0.875, 0.1875, 0.875, 0.25, 0.875, 0.25, 0.875, 0.1875, 0.875, 0.25, 0.875, 0.25, 0.875, 0.25, 0.875, 0.25, 0.875, 0.0, 0.0, 0.0, 0.0, 0.0, 0.0, 0.0, 0.0, 0.25, 0.875, 0.1875, 0.875, 0.1875, 0.875, 0.25, 0.875, 0.1875, 0.875, 0.25, 0.875, 0.25, 0.875, 0.1875, 0.875, 0.25, 0.875, 0.25, 0.875, 0.25, 0.875, 0.25, 0.875, 0.0, 0.0, 0.0, 0.0, 0.0, 0.0, 0.0, 0.0, 0.6875, 0.375, 0.625, 0.375, 0.625, 0.5, 0.6875, 0.5, 0.6875, 0.625, 0.625, 0.625, 0.625, 0.75, 0.6875, 0.75, 0.6875, 0.25, 0.625, 0.25, 0.625, 0.375, 0.6875, 0.375, 0.6875, 0.5, 0.625, 0.5, 0.625, 0.625, 0.6875, 0.625, 0.6875, 0.75, 0.625, 0.75, 0.625, 0.875, 0.6875, 0.875, 0.6875, 0.125, 0.625, 0.125, 0.625, 0.25, 0.6875, 0.25, 0.5625, 0.0, 0.5, 0.125, 0.5625, 0.125, 0.625, 0.125, 0.5625, 0.5, 0.5, 0.5, 0.5, 0.625, 0.5625, 0.625, 0.5625, 0.75, 0.5, 0.75, 0.5, 0.875, 0.5625, 0.875, 0.5625, 0.125, 0.5, 0.125, 0.5, 0.25, 0.5625, 0.25, 0.5625, 0.25, 0.5625, 0.25, 0.625, 0.25, 0.625, 0.25, 0.5625, 0.625, 0.5, 0.625, 0.5, 0.75, 0.5625, 0.75, 0.4375, 0.75, 0.375, 0.75, 0.375, 0.875, 0.4375, 0.875, 0.4375, 0.125, 0.375, 0.125, 0.375, 0.25, 0.4375, 0.25, 0.4375, 0.375, 0.375, 0.375, 0.375, 0.5, 0.4375, 0.5, 0.4375, 0.625, 0.375, 0.625, 0.375, 0.75, 0.4375, 0.75, 0.4375, 0.0, 0.375, 0.125, 0.4375, 0.125, 0.5, 0.125, 0.4375, 0.25, 0.375, 0.25, 0.375, 0.375, 0.4375, 0.375, 0.4375, 0.5, 0.375, 0.5, 0.375, 0.625, 0.4375, 0.625, 0.375, 0.125, 0.25, 0.125, 0.25, 0.25, 0.375, 0.25, 0.375, 0.375, 0.25, 0.375, 0.25, 0.5, 0.375, 0.5, 0.0, 0.0, 0.0, 0.0, 0.0, 0.0, 0.0, 0.0, 0.3125, 0.0, 0.25, 0.125, 0.375, 0.125, 0.375, 0.25, 0.25, 0.25, 0.25, 0.375, 0.375, 0.375, 0.375, 0.625, 0.375, 0.625, 0.375, 0.75, 0.375, 0.75, 0.375, 0.75, 0.25, 0.75, 0.25, 0.875, 0.375, 0.875, 0.5625, 0.875, 0.5625, 0.875, 0.625, 0.875, 0.625, 0.875, 0.25, 0.75, 0.25, 0.75, 0.25, 0.625, 0.25, 0.625, 0.25, 0.875, 0.25, 0.875, 0.375, 0.875, 0.375, 0.875, 0.4375, 0.875, 0.4375, 0.875, 0.5, 0.875, 0.5, 0.875, 0.5, 0.375, 0.5, 0.375, 0.5, 0.25, 0.5, 0.25, 0.375, 0.5, 0.25, 0.5, 0.25, 0.625, 0.375, 0.625, 0.25, 0.625, 0.25, 0.625, 0.25, 0.625, 0.25, 0.625, 0.375, 0.75, 0.375, 0.75, 0.25, 0.75, 0.25, 0.75, 0.5625, 0.25, 0.5625, 0.25, 0.625, 0.25, 0.625, 0.25, 0.5625, 0.5, 0.5625, 0.5, 0.5, 0.5, 0.5, 0.5, 0.625, 0.375, 0.625, 0.375, 0.625, 0.5, 0.625, 0.5, 0.5, 0.5, 0.5, 0.5, 0.5, 0.375, 0.5, 0.375, 0.5625, 0.5, 0.5625, 0.5, 0.5, 0.5, 0.5, 0.5, 0.625, 0.25, 0.625, 0.25, 0.625, 0.375, 0.625, 0.375, 0.375, 0.875, 0.375, 0.875, 0.4375, 0.875, 0.4375, 0.875, 0.5, 0.5, 0.4375, 0.5, 0.4375, 0.625, 0.5, 0.625, 0.5, 0.25, 0.4375, 0.25, 0.4375, 0.375, 0.5, 0.375, 0.5, 0.625, 0.4375, 0.625, 0.4375, 0.75, 0.5, 0.75, 0.5, 0.375, 0.4375, 0.375, 0.4375, 0.5, 0.5, 0.5, 0.5, 0.125, 0.4375, 0.125, 0.4375, 0.25, 0.5, 0.25, 0.5, 0.75, 0.4375, 0.75, 0.4375, 0.875, 0.5, 0.875, 0.625, 0.875, 0.625, 0.875, 0.6875, 0.875, 0.6875, 0.875, 0.25, 0.625, 0.1875, 0.625, 0.1875, 0.75, 0.25, 0.75, 0.25, 0.375, 0.1875, 0.375, 0.1875, 0.5, 0.25, 0.5, 0.25, 0.125, 0.1875, 0.125, 0.1875, 0.25, 0.25, 0.25, 0.25, 0.75, 0.1875, 0.75, 0.1875, 0.875, 0.25, 0.875, 0.25, 0.5, 0.1875, 0.5, 0.1875, 0.625, 0.25, 0.625, 0.25, 0.25, 0.1875, 0.25, 0.1875, 0.375, 0.25, 0.375, 0.5625, 0.25, 0.5625, 0.25, 0.625, 0.25, 0.625, 0.25, 0.5625, 0.5, 0.5625, 0.5, 0.5, 0.5, 0.5, 0.5, 0.5, 0.5, 0.5, 0.5, 0.5, 0.375, 0.5, 0.375, 0.625, 0.375, 0.625, 0.375, 0.625, 0.5, 0.625, 0.5, 0.5, 0.375, 0.5, 0.375, 0.5, 0.25, 0.5, 0.25, 0.625, 0.25, 0.625, 0.25, 0.625, 0.375, 0.625, 0.375, 0.625, 0.25, 0.625, 0.25, 0.625, 0.375, 0.625, 0.375, 0.5, 0.375, 0.5, 0.375, 0.5, 0.25, 0.5, 0.25, 0.5, 0.5, 0.5, 0.5, 0.5, 0.375, 0.5, 0.375, 0.625, 0.375, 0.625, 0.375, 0.625, 0.5, 0.625, 0.5, 0.5, 0.375, 0.5, 0.375, 0.5, 0.25, 0.5, 0.25, 0.625, 0.25, 0.625, 0.25, 0.625, 0.375, 0.625, 0.375, 0.5, 0.5, 0.5, 0.5, 0.5, 0.375, 0.5, 0.375, 0.625, 0.375, 0.625, 0.375, 0.625, 0.5, 0.625, 0.5, 0.625, 0.375, 0.625, 0.375, 0.625, 0.5, 0.625, 0.5, 0.5, 0.5, 0.5, 0.5, 0.5, 0.375, 0.5, 0.375, 0.625, 0.25, 0.625, 0.25, 0.625, 0.25, 0.625, 0.25, 0.5625, 0.5, 0.5625, 0.5, 0.5, 0.5, 0.5, 0.5, 0.5, 0.375, 0.5, 0.375, 0.5, 0.25, 0.5, 0.25, 0.625, 0.25, 0.625, 0.25, 0.625, 0.375, 0.625, 0.375, 0.625, 0.375, 0.625, 0.375, 0.625, 0.5, 0.625, 0.5, 0.5, 0.5, 0.5, 0.5, 0.5, 0.375, 0.5, 0.375, 0.5, 0.375, 0.5, 0.375, 0.5, 0.25, 0.5, 0.25, 0.625, 0.25, 0.625, 0.25, 0.625, 0.375, 0.625, 0.375, 0.625, 0.25, 0.625, 0.25, 0.625, 0.25, 0.625, 0.25, 0.5625, 0.25, 0.5625, 0.25, 0.5, 0.25, 0.5, 0.25, 0.5625, 0.25, 0.5625, 0.25, 0.625, 0.25, 0.625, 0.25, 0.5, 0.25, 0.5, 0.25, 0.5, 0.25, 0.5, 0.25, 0.5, 0.25, 0.5, 0.25, 0.5, 0.25, 0.5, 0.25, 0.5, 0.25, 0.5, 0.25, 0.5, 0.25, 0.5, 0.25, 0.5625, 0.25, 0.5625, 0.25, 0.625, 0.25, 0.625, 0.25, 0.5625, 0.25, 0.5625, 0.25, 0.5, 0.25, 0.5, 0.25, 0.5625, 0.25, 0.5625, 0.25, 0.625, 0.25, 0.625, 0.25, 0.5625, 0.25, 0.5625, 0.25, 0.625, 0.25, 0.625, 0.25, 0.5625, 0.25, 0.5625, 0.25, 0.5, 0.25, 0.5, 0.25, 0.625, 0.25, 0.625, 0.25, 0.625, 0.25, 0.625, 0.25, 0.625, 0.25, 0.625, 0.25, 0.5625, 0.25, 0.5625, 0.25, 0.5, 0.25, 0.5, 0.25, 0.5625, 0.25, 0.5625, 0.25, 0.5, 0.25, 0.5, 0.25, 0.5625, 0.25, 0.5625, 0.25, 0.625, 0.25, 0.625, 0.25, 0.5625, 0.25, 0.5625, 0.25, 0.5, 0.25, 0.5, 0.25, 0.5625, 0.25, 0.5625, 0.25, 0.5, 0.25, 0.5, 0.25, 0.5625, 0.25, 0.5625, 0.25, 0.625, 0.25, 0.625, 0.25, 0.5625, 0.25, 0.5625, 0.25, 0.625, 0.5, 0.625, 0.5, 0.5625, 0.5, 0.5625, 0.5, 0.625, 0.5, 0.625, 0.5, 0.5625, 0.5, 0.5625, 0.5, 0.5, 0.25, 0.5, 0.25, 0.5625, 0.25, 0.5625, 0.25, 0.625, 0.5, 0.625, 0.5, 0.5625, 0.5, 0.5625, 0.5, 0.625, 0.5, 0.625, 0.5, 0.5625, 0.5, 0.5625, 0.5, 0.5, 0.25, 0.5, 0.25, 0.5625, 0.25, 0.5625, 0.25, 0.5, 0.875, 0.5, 0.875, 0.5625, 0.875, 0.5625, 0.875, 0.625, 0.625, 0.5625, 0.625, 0.5625, 0.75, 0.625, 0.75, 0.5, 0.25, 0.5, 0.25, 0.5625, 0.25, 0.5625, 0.25, 0.625, 0.125, 0.5625, 0.125, 0.5625, 0.25, 0.625, 0.25, 0.625, 0.75, 0.5625, 0.75, 0.5625, 0.875, 0.625, 0.875, 0.625, 0.5, 0.5625, 0.5, 0.5625, 0.625, 0.625, 0.625, 0.0, 0.0, 0.0, 0.0, 0.0, 0.0, 0.0, 0.0, 0.0, 0.0, 0.0, 0.0, 0.0, 0.0, 0.0, 0.0, 0.5, 0.375, 0.0, 0.0, 0.0, 0.0, 0.5, 0.25, 0.5, 0.25, 0.0, 0.0, 0.0, 0.0, 0.5, 0.25, 0.5625, 0.25, 0.5, 0.25, 0.5, 0.25, 0.0, 0.0, 0.0, 0.0, 0.0, 0.0, 0.5625, 0.25, 0.0, 0.0, 0.0, 0.0, 0.0, 0.0, 0.0, 0.0, 0.0, 0.0, 0.5, 0.5, 0.5, 0.5, 0.0, 0.0, 0.0, 0.0, 0.5, 0.5, 0.5, 0.5, 0.0, 0.0, 0.0, 0.0, 0.5, 0.375, 0.5, 0.5, 0.0, 0.0, 0.0, 0.0, 0.5625, 0.5, 0.625, 0.5, 0.625, 0.5, 0.0, 0.0, 0.0, 0.0, 0.0, 0.0, 0.0, 0.0, 0.5625, 0.5, 0.0, 0.0, 0.5625, 0.25, 0.0, 0.0, 0.0, 0.0, 0.625, 0.25, 0.625, 0.25, 0.5625, 0.25, 0.0, 0.0, 0.0, 0.0, 0.0, 0.0, 0.0, 0.0, 0.0, 0.0, 0.0, 0.0, 0.0, 0.0, 0.0, 0.0, 0.0, 0.0, 0.625, 0.25, 0.625, 0.25, 0.0, 0.0, 0.0, 0.0, 0.625, 0.375, 0.625, 0.25, 0.0, 0.0, 0.0, 0.0, 0.625, 0.375, 0.0, 0.0, 0.0, 0.0, 0.625, 0.5, 0.0, 0.0, 0.625, 0.5, 0.625, 0.5, 0.0, 0.0, 0.5, 0.5, 0.5, 0.5, 0.0, 0.0, 0.0, 0.0, 0.5, 0.25, 0.0, 0.0, 0.0, 0.0, 0.5, 0.25, 0.0, 0.0, 0.0, 0.0, 0.0, 0.0, 0.0, 0.0, 0.0, 0.0, 0.0, 0.0, 0.0, 0.0, 0.0, 0.0, 0.5, 0.5, 0.5, 0.5, 0.5, 0.375, 0.5, 0.375, 0.5, 0.375, 0.5, 0.375, 0.5, 0.25, 0.5, 0.25, 0.5, 0.375, 0.5, 0.375, 0.5, 0.25, 0.5, 0.25, 0.5, 0.5, 0.5, 0.5, 0.5, 0.375, 0.5, 0.375, 0.5, 0.5, 0.5, 0.5, 0.0, 0.0, 0.0, 0.0, 0.5, 0.25, 0.0, 0.0, 0.0, 0.0, 0.5, 0.25, 0.0, 0.0, 0.0, 0.0, 0.0, 0.0, 0.0, 0.0, 0.0, 0.0, 0.0, 0.0, 0.0, 0.0, 0.0, 0.0, 0.0, 0.0, 0.625, 0.5, 0.625, 0.5, 0.0, 0.0, 0.625, 0.25, 0.625, 0.25, 0.0, 0.0, 0.0, 0.0, 0.0, 0.0, 0.0, 0.0, 0.0, 0.0, 0.0, 0.0, 0.0, 0.0, 0.0, 0.0, 0.0, 0.0, 0.0, 0.0, 0.625, 0.375, 0.625, 0.375, 0.625, 0.5, 0.625, 0.5, 0.625, 0.25, 0.625, 0.25, 0.625, 0.375, 0.625, 0.375, 0.0, 0.0, 0.0, 0.0, 0.0, 0.0, 0.0, 0.0, 0.0, 0.0, 0.0, 0.0, 0.0, 0.0, 0.0, 0.0, 0.625, 0.25, 0.625, 0.25, 0.0, 0.0, 0.0, 0.0, 0.0, 0.0, 0.625, 0.5, 0.625, 0.5, 0.0, 0.0, 0.625, 0.375, 0.625, 0.375, 0.625, 0.5, 0.625, 0.5, 0.625, 0.25, 0.625, 0.25, 0.625, 0.375, 0.625, 0.375, 0.25, 0.625, 0.25, 0.625, 0.375, 0.625, 0.375, 0.625, 0.5, 0.875, 0.5, 0.875, 0.5625, 0.875, 0.5625, 0.875, 0.625, 0.875, 0.625, 0.875, 0.6875, 0.875, 0.6875, 0.875, 0.375, 0.875, 0.375, 0.875, 0.4375, 0.875, 0.4375, 0.875, 0.4375, 0.875, 0.4375, 0.875, 0.5, 0.875, 0.5, 0.875, 0.25, 0.875, 0.25, 0.875, 0.375, 0.875, 0.375, 0.875, 0.5625, 0.875, 0.5625, 0.875, 0.625, 0.875, 0.625, 0.875, 0.1875, 0.875, 0.1875, 0.875, 0.25, 0.875, 0.25, 0.875, 0.1875, 0.875, 0.1875, 0.875, 0.25, 0.875, 0.25, 0.875, 0.4375, 0.875, 0.4375, 0.875, 0.5, 0.875, 0.5, 0.875, 0.5625, 0.875, 0.5625, 0.875, 0.625, 0.875, 0.625, 0.875, 0.375, 0.875, 0.375, 0.875, 0.4375, 0.875, 0.4375, 0.875, 0.5, 0.875, 0.5, 0.875, 0.5625, 0.875, 0.5625, 0.875, 0.625, 0.875, 0.625, 0.875, 0.6875, 0.875, 0.6875, 0.875, 0.25, 0.875, 0.25, 0.875, 0.375, 0.875, 0.375, 0.875, 0.375, 0.875, 0.375, 0.875, 0.4375, 0.875, 0.4375, 0.875, 0.25, 0.875, 0.25, 0.875, 0.375, 0.875, 0.375, 0.875, 0.1875, 0.875, 0.1875, 0.875, 0.25, 0.875, 0.25, 0.875, 0.2925, 0.5119, 0.5, 0.875, 0.4375, 0.875, 0.4375, 0.875, 0.5625, 0.875, 0.5625, 0.875, 0.625, 0.875, 0.625, 0.875, 0.625, 0.875, 0.625, 0.875, 0.6875, 0.875, 0.6875, 0.875, 0.5, 0.875, 0.5, 0.875, 0.5625, 0.875, 0.5625, 0.875, 0.5625, 0.875, 0.5625, 0.875, 0.625, 0.875, 0.625, 0.875, 0.625, 0.875, 0.625, 0.875, 0.6875, 0.875, 0.6875, 0.875, 0.25, 0.875, 0.25, 0.875, 0.375, 0.875, 0.375, 0.875, 0.4375, 0.875, 0.0, 0.0, 0.0, 0.0, 0.4375, 0.875, 0.1875, 0.875, 0.1875, 0.875, 0.25, 0.875, 0.25, 0.875, 0.1875, 0.875, 0.1875, 0.875, 0.25, 0.875, 0.25, 0.875, 0.25, 0.875, 0.25, 0.875, 0.375, 0.875, 0.375, 0.875, 0.375, 0.875, 0.375, 0.875, 0.4375, 0.875, 0.4375, 0.875, 0.5, 0.875, 0.5, 0.875, 0.5625, 0.875, 0.5625, 0.875, 0.625, 0.875, 0.625, 0.875, 0.6875, 0.875, 0.6875, 0.875, 0.5625, 0.875, 0.5625, 0.875, 0.625, 0.875, 0.625, 0.875, 0.09375, 0.4375, 0.125, 0.4375, 0.25, 0.875, 0.1875, 0.875, 0.1038, 0.3631, 0.0, 0.0, 0.0, 0.0, 0.1556, 0.3631, 0.2925, 0.5119, 0.25, 0.4375, 0.1875, 0.4375, 0.1556, 0.3631, 0.25, 0.875, 0.125, 0.4375, 0.1875, 0.4375, 0.375, 0.875, 0.07781, 0.3631, 0.1038, 0.3631, 0.125, 0.4375, 0.09375, 0.4375, 0.4375, 0.875, 0.375, 0.875, 0.375, 0.875, 0.0, 0.0, 0.0, 0.0, 0.0, 0.0, 0.375, 0.875, 0.1875, 0.4375, 0.5, 0.875, 0.5, 0.875, 0.0, 0.0, 0.0, 0.0, 0.0, 0.0, 0.0, 0.0, 0.0, 0.0, 0.0, 0.0, 0.0, 0.0, 0.0, 0.0, 0.0, 0.0, 0.0, 0.0, 0.6875, 0.875, 0.625, 0.875, 0.0, 0.0, 0.0, 0.0, 0.625, 0.875, 0.5625, 0.875, 0.0, 0.0, 0.0, 0.0, 0.5, 0.875, 0.0, 0.0, 0.5625, 0.875, 0.5, 0.875, 0.625, 0.875, 0.625, 0.875, 0.6875, 0.875, 0.6875, 0.875, 0.5625, 0.875, 0.5625, 0.875, 0.625, 0.875, 0.625, 0.875, 0.5625, 0.875, 0.5, 0.875, 0.5625, 0.875, 0.5625, 0.875, 0.0, 0.0, 0.0, 0.0, 0.1038, 0.3631, 0.07781, 0.3631, 0.5, 0.875, 0.2925, 0.5119, 0.1556, 0.3631, 0.0, 0.0, 0.125, 0.4375, 0.1038, 0.3631, 0.1556, 0.3631, 0.1875, 0.4375, 0.375, 0.875, 0.375, 0.875, 0.4375, 0.875, 0.4375, 0.875, 0.25, 0.875, 0.25, 0.875, 0.375, 0.875, 0.375, 0.875, 0.1875, 0.875, 0.1875, 0.875, 0.25, 0.875, 0.25, 0.875, 0.25, 0.4375, 0.2925, 0.5119, 0.4375, 0.875, 0.4375, 0.875, 0.1875, 0.875, 0.1875, 0.875, 0.25, 0.875, 0.25, 0.875, 0.5625, 0.875, 0.5625, 0.875, 0.625, 0.875, 0.625, 0.875, 0.25, 0.875, 0.25, 0.875, 0.375, 0.875, 0.375, 0.875, 0.4375, 0.875, 0.4375, 0.875, 0.5, 0.875, 0.5, 0.875, 0.375, 0.875, 0.375, 0.875, 0.4375, 0.875, 0.4375, 0.875, 0.625, 0.875, 0.625, 0.875, 0.6875, 0.875, 0.6875, 0.875, 0.5, 0.875, 0.5, 0.875, 0.5625, 0.875, 0.5625, 0.875, 0.1875, 0.875, 0.1875, 0.875, 0.25, 0.875, 0.25, 0.875, 0.5625, 0.875, 0.5625, 0.875, 0.625, 0.875, 0.625, 0.875, 0.25, 0.875, 0.25, 0.875, 0.375, 0.875, 0.375, 0.875, 0.4375, 0.875, 0.4375, 0.875, 0.5, 0.875, 0.5, 0.875, 0.375, 0.875, 0.375, 0.875, 0.4375, 0.875, 0.4375, 0.875, 0.625, 0.875, 0.625, 0.875, 0.6875, 0.875, 0.6875, 0.875, 0.5, 0.875, 0.5, 0.875, 0.5625, 0.875, 0.5625, 0.875, 0.375, 0.625, 0.375, 0.625, 0.375, 0.625, 0.375, 0.625, 0.25, 0.75, 0.25, 0.75, 0.25, 0.625, 0.25, 0.625, 0.25, 0.75, 0.25, 0.75, 0.25, 0.625, 0.25, 0.625, 0.375, 0.625, 0.375, 0.625, 0.375, 0.75, 0.375, 0.75, 0.375, 0.75, 0.375, 0.75, 0.25, 0.75, 0.25, 0.75, 0.375, 0.75, 0.375, 0.75, 0.25, 0.75, 0.25, 0.75, 0.375, 0.75, 0.375, 0.75, 0.25, 0.75, 0.25, 0.75, 0.375, 0.625, 0.375, 0.625, 0.375, 0.75, 0.375, 0.75, 0.25, 0.75, 0.25, 0.75, 0.25, 0.625, 0.25, 0.625, 0.375, 0.75, 0.375, 0.75, 0.25, 0.75, 0.25, 0.75, 0.25, 0.75, 0.25, 0.75, 0.25, 0.625, 0.25, 0.625, 0.5, 0.875, 0.5, 0.875, 0.5625, 0.875, 0.5625, 0.875, 0.625, 0.875, 0.625, 0.875, 0.6875, 0.875, 0.6875, 0.875, 0.375, 0.875, 0.375, 0.875, 0.4375, 0.875, 0.4375, 0.875, 0.4375, 0.875, 0.4375, 0.875, 0.5, 0.875, 0.5, 0.875, 0.25, 0.875, 0.25, 0.875, 0.375, 0.875, 0.375, 0.875, 0.5625, 0.875, 0.5625, 0.875, 0.625, 0.875, 0.625, 0.875, 0.1875, 0.875, 0.1875, 0.875, 0.25, 0.875, 0.25, 0.875, 0.1875, 0.875, 0.1875, 0.875, 0.25, 0.875, 0.25, 0.875, 0.25, 0.875, 0.25, 0.875, 0.25, 0.875, 0.25, 0.875, 0.1875, 0.875, 0.1875, 0.875, 0.25, 0.875, 0.25, 0.875, 0.25, 0.875, 0.25, 0.875, 0.1875, 0.875, 0.1875, 0.875, 0.25, 0.875, 0.25, 0.875, 0.1875, 0.875, 0.1875, 0.875, 0.1875, 0.875, 0.1875, 0.875, 0.25, 0.875, 0.25, 0.875, 0.25, 0.875, 0.25, 0.875, 0.25, 0.875, 0.25, 0.875, 0.0, 0.0, 0.0, 0.0, 0.0, 0.0, 0.0, 0.0, 0.25, 0.875, 0.25, 0.875, 0.1875, 0.875, 0.1875, 0.875, 0.1875, 0.875, 0.1875, 0.875, 0.25, 0.875, 0.25, 0.875, 0.25, 0.875, 0.25, 0.875, 0.25, 0.875, 0.25, 0.875, 0.0, 0.0, 0.0, 0.0, 0.0, 0.0, 0.0, 0.0, 0.3125, 0.0, 0.1875, 0.125, 0.25, 0.125, 0.625, 0.125, 0.5625, 0.0, 0.625, 0.125, 0.6875, 0.125, 0.5, 0.125, 0.4375, 0.125, 0.375, 0.125, 0.5625, 0.0])
me_sphere_001.use_remesh_preserve_volume = False
me_sphere_001.use_remesh_preserve_attributes = False
me_sphere_001.use_mirror_vertex_groups = False
me_sphere_001.update()
me_cube_063 = bpy.data.meshes.new('Cube.063')
me_cube_063.from_pydata([(4.934, -5.37, -1.412), (4.934, -5.37, -0.04619), (4.621, -3.707, -1.412), (4.621, -3.707, -0.04619), (6.3, -4.004, -1.412), (6.3, -4.004, -0.04619), (9.305, 0.9076, -1.403), (9.305, 0.9076, -0.03729), (7.642, 0.594, -1.403), (7.642, 0.594, -0.03729), (7.94, 2.273, -1.403), (7.94, 2.273, -0.03729), (6.995, 3.113, -1.374), (6.995, 3.113, -0.008848), (5.333, 2.799, -1.374), (5.333, 2.799, -0.008848), (5.63, 4.478, -1.374), (5.63, 4.478, -0.008848), (4.768, 5.304, -1.412), (4.768, 5.304, -0.04619), (3.105, 4.99, -1.412), (3.105, 4.99, -0.04619), (3.402, 6.669, -1.412), (3.402, 6.669, -0.04619), (-5.173, 5.153, -1.412), (-5.173, 5.153, -0.04619), (-4.86, 3.49, -1.412), (-4.86, 3.49, -0.04619), (-6.539, 3.788, -1.412), (-6.539, 3.788, -0.04619), (-7.138, 3.105, -1.412), (-7.138, 3.105, -0.04619), (-6.825, 1.442, -1.412), (-6.825, 1.442, -0.04619), (-8.504, 1.739, -1.412), (-8.504, 1.739, -0.04619), (6.495, -3.809, -1.412), (6.495, -3.809, -0.04619), (6.181, -2.146, -1.412), (6.181, -2.146, -0.04619), (7.86, -2.444, -1.412), (7.86, -2.444, -0.04619), (0.9723, -9.332, -1.412), (0.9723, -9.332, -0.04619), (0.6587, -7.669, -1.412), (0.6587, -7.669, -0.04619), (2.338, -7.966, -1.412), (2.338, -7.966, -0.04619), (-8.007, -2.422, -1.403), (-8.007, -2.422, -0.03729), (-6.343, -2.116, -1.403), (-6.343, -2.116, -0.03729), (-6.647, -3.793, -1.403), (-6.647, -3.793, -0.03729), (-5.78, -4.71, -1.374), (-5.78, -4.71, -0.008848), (-4.116, -4.403, -1.374), (-4.116, -4.403, -0.008848), (-4.42, -6.081, -1.374), (-4.42, -6.081, -0.008848), (-3.561, -6.91, -1.412), (-3.561, -6.91, -0.04619), (-1.897, -6.604, -1.412), (-1.897, -6.604, -0.04619), (-2.202, -8.281, -1.412), (-2.202, -8.281, -0.04619), (2.562, 7.509, -1.412), (2.562, 7.509, -0.04619), (0.8995, 7.195, -1.412), (0.8995, 7.195, -0.04619), (1.197, 8.874, -1.412), (1.197, 8.874, -0.04619)], [], [(0, 1, 3, 2), (2, 3, 5, 4), (2, 4, 0), (0, 4, 5, 1), (6, 7, 9, 8), (8, 9, 11, 10), (8, 10, 6), (6, 10, 11, 7), (12, 13, 15, 14), (14, 15, 17, 16), (14, 16, 12), (12, 16, 17, 13), (18, 19, 21, 20), (20, 21, 23, 22), (20, 22, 18), (18, 22, 23, 19), (24, 25, 27, 26), (26, 27, 29, 28), (26, 28, 24), (24, 28, 29, 25), (30, 31, 33, 32), (32, 33, 35, 34), (32, 34, 30), (30, 34, 35, 31), (36, 37, 39, 38), (38, 39, 41, 40), (38, 40, 36), (36, 40, 41, 37), (42, 43, 45, 44), (44, 45, 47, 46), (44, 46, 42), (42, 46, 47, 43), (48, 49, 51, 50), (50, 51, 53, 52), (50, 52, 48), (48, 52, 53, 49), (54, 55, 57, 56), (56, 57, 59, 58), (56, 58, 54), (54, 58, 59, 55), (60, 61, 63, 62), (62, 63, 65, 64), (62, 64, 60), (60, 64, 65, 61), (66, 67, 69, 68), (68, 69, 71, 70), (68, 70, 66), (66, 70, 71, 67)])
_uv = me_cube_063.uv_layers.new(name='UVMap')
_uv.uv.foreach_set('vector', [0.375, 0.0, 0.625, 0.0, 0.625, 0.25, 0.375, 0.25, 0.375, 0.25, 0.625, 0.25, 0.625, 0.5, 0.375, 0.5, 0.375, 0.25, 0.375, 0.5, 0.375, 0.0, 0.375, 0.0, 0.375, 0.5, 0.625, 0.5, 0.625, 0.0, 0.375, 0.0, 0.625, 0.0, 0.625, 0.25, 0.375, 0.25, 0.375, 0.25, 0.625, 0.25, 0.625, 0.5, 0.375, 0.5, 0.375, 0.25, 0.375, 0.5, 0.375, 0.0, 0.375, 0.0, 0.375, 0.5, 0.625, 0.5, 0.625, 0.0, 0.375, 0.0, 0.625, 0.0, 0.625, 0.25, 0.375, 0.25, 0.375, 0.25, 0.625, 0.25, 0.625, 0.5, 0.375, 0.5, 0.375, 0.25, 0.375, 0.5, 0.375, 0.0, 0.375, 0.0, 0.375, 0.5, 0.625, 0.5, 0.625, 0.0, 0.375, 0.0, 0.625, 0.0, 0.625, 0.25, 0.375, 0.25, 0.375, 0.25, 0.625, 0.25, 0.625, 0.5, 0.375, 0.5, 0.375, 0.25, 0.375, 0.5, 0.375, 0.0, 0.375, 0.0, 0.375, 0.5, 0.625, 0.5, 0.625, 0.0, 0.375, 0.0, 0.625, 0.0, 0.625, 0.25, 0.375, 0.25, 0.375, 0.25, 0.625, 0.25, 0.625, 0.5, 0.375, 0.5, 0.375, 0.25, 0.375, 0.5, 0.375, 0.0, 0.375, 0.0, 0.375, 0.5, 0.625, 0.5, 0.625, 0.0, 0.375, 0.0, 0.625, 0.0, 0.625, 0.25, 0.375, 0.25, 0.375, 0.25, 0.625, 0.25, 0.625, 0.5, 0.375, 0.5, 0.375, 0.25, 0.375, 0.5, 0.375, 0.0, 0.375, 0.0, 0.375, 0.5, 0.625, 0.5, 0.625, 0.0, 0.375, 0.0, 0.625, 0.0, 0.625, 0.25, 0.375, 0.25, 0.375, 0.25, 0.625, 0.25, 0.625, 0.5, 0.375, 0.5, 0.375, 0.25, 0.375, 0.5, 0.375, 0.0, 0.375, 0.0, 0.375, 0.5, 0.625, 0.5, 0.625, 0.0, 0.375, 0.0, 0.625, 0.0, 0.625, 0.25, 0.375, 0.25, 0.375, 0.25, 0.625, 0.25, 0.625, 0.5, 0.375, 0.5, 0.375, 0.25, 0.375, 0.5, 0.375, 0.0, 0.375, 0.0, 0.375, 0.5, 0.625, 0.5, 0.625, 0.0, 0.375, 0.0, 0.625, 0.0, 0.625, 0.25, 0.375, 0.25, 0.375, 0.25, 0.625, 0.25, 0.625, 0.5, 0.375, 0.5, 0.375, 0.25, 0.375, 0.5, 0.375, 0.0, 0.375, 0.0, 0.375, 0.5, 0.625, 0.5, 0.625, 0.0, 0.375, 0.0, 0.625, 0.0, 0.625, 0.25, 0.375, 0.25, 0.375, 0.25, 0.625, 0.25, 0.625, 0.5, 0.375, 0.5, 0.375, 0.25, 0.375, 0.5, 0.375, 0.0, 0.375, 0.0, 0.375, 0.5, 0.625, 0.5, 0.625, 0.0, 0.375, 0.0, 0.625, 0.0, 0.625, 0.25, 0.375, 0.25, 0.375, 0.25, 0.625, 0.25, 0.625, 0.5, 0.375, 0.5, 0.375, 0.25, 0.375, 0.5, 0.375, 0.0, 0.375, 0.0, 0.375, 0.5, 0.625, 0.5, 0.625, 0.0, 0.375, 0.0, 0.625, 0.0, 0.625, 0.25, 0.375, 0.25, 0.375, 0.25, 0.625, 0.25, 0.625, 0.5, 0.375, 0.5, 0.375, 0.25, 0.375, 0.5, 0.375, 0.0, 0.375, 0.0, 0.375, 0.5, 0.625, 0.5, 0.625, 0.0])
me_cube_063.use_remesh_fix_poles = True
me_cube_063.use_remesh_preserve_attributes = False
me_cube_063.use_mirror_vertex_groups = False
me_cube_063.update()

# ---- objects
ob_cube = bpy.data.objects.new('Cube', me_cube)
ob_sphere = bpy.data.objects.new('Sphere', me_sphere_001)
ob_cube_008 = bpy.data.objects.new('Cube.008', me_cube_063)

# ---- transforms, parenting, visibility, modifiers, constraints
ob_cube.location = (-1.863e-09, 0.0, 1.49e-08)
ob_cube.rotation_euler = (0.0, 0.0, -4.707)
ob_cube.lock_rotations_4d = False
ob_cube.empty_display_type = 'ARROWS'
ob_cube.lineart.crease_threshold = 0.0
ob_sphere.location = (-2.98e-08, 0.0, 1.49e-08)
ob_sphere.rotation_euler = (-1.432, 0.01715, -3.125)
ob_sphere.scale = (0.2186, 0.2186, 0.2186)
ob_sphere.lineart.crease_threshold = 0.0
ob_cube_008.location = (-5.96e-08, 0.0, 0.0)
ob_cube_008.rotation_euler = (0.0, 0.0, 5.498)
ob_cube_008.scale = (-0.1214, -0.1214, -0.1214)
ob_cube_008.lineart.crease_threshold = 0.0

# ---- collection membership
col_collection.objects.link(ob_cube)
col_collection.objects.link(ob_sphere)
col_collection.objects.link(ob_cube_008)

# ---- scene / render settings (as saved in the file)
scene.frame_start = 1; scene.frame_end = 250; scene.frame_set(0)
scene.render.engine = 'BLENDER_EEVEE_NEXT'
scene.cycles.use_denoising = False
scene.cycles.samples = 128
scene.cycles.sampling_pattern = 'TABULATED_SOBOL'
scene.cycles.use_adaptive_sampling = False
scene.cycles.use_light_tree = False
scene.view_settings.view_transform = 'Filmic'
bpy.context.view_layer.update()

# ---- added for rendering (the .blend has no active camera and no usable light): camera, sun
cam_auto = bpy.data.cameras.new('AutoCamera')
cam_auto.lens = 50.0
cam_auto.sensor_width = 36.0
cam_auto.clip_end = 1000.0
ob_auto_camera = bpy.data.objects.new('AutoCamera', cam_auto)
scene.collection.objects.link(ob_auto_camera)
ob_auto_camera.location = (4.12095, -4.90883, 3.60034)
ob_auto_camera.rotation_euler = (1.09748, -7.21219e-08, 0.694738)
scene.camera = ob_auto_camera
light_auto_sun = bpy.data.lights.new('AutoSun', 'SUN')
light_auto_sun.energy = 3.0
light_auto_sun.angle = 0.0523599
ob_auto_sun = bpy.data.objects.new('AutoSun', light_auto_sun)
scene.collection.objects.link(ob_auto_sun)
ob_auto_sun.rotation_euler = (0.872665, 0.174533, 0.523599)
bpy.context.view_layer.update()
